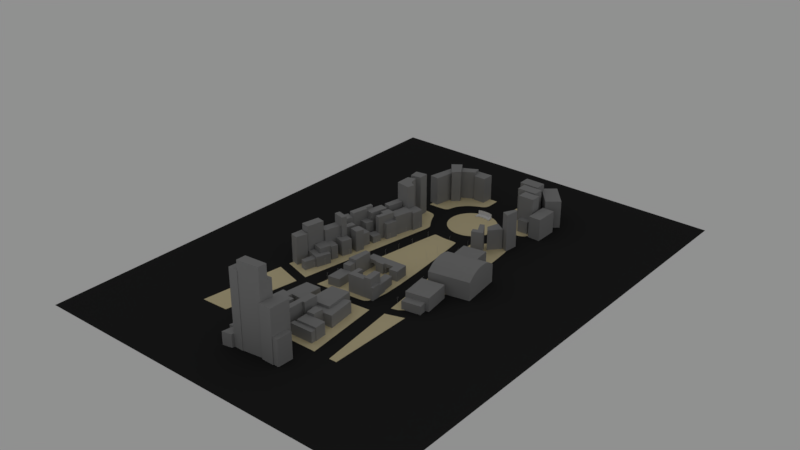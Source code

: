 # Source: level_02.blend  (saved by Blender 2.79.0; exported with 4.5.12 LTS)
import bpy
from mathutils import Matrix  # noqa: F401  (used for matrix-valued properties, if any)

bpy.ops.wm.read_factory_settings(use_empty=True)
scene = bpy.context.scene
scene.name = 'Scene'

# ---- collections
col_collection_1 = bpy.data.collections.new('Collection 1'); scene.collection.children.link(col_collection_1)
col_collection_2 = bpy.data.collections.new('Collection 2'); scene.collection.children.link(col_collection_2)

# ---- materials (node trees are filled in below, after node groups)
mat_material_003 = bpy.data.materials.new('Material.003')
mat_material_003.alpha_threshold = 0.0
mat_material_003.roughness = 0.5
mat_material = bpy.data.materials.new('Material')
mat_material.alpha_threshold = 0.0
mat_material.roughness = 0.5
mat_material.line_color = (0.0, 0.0, 0.0, 1.0)
mat_material_001 = bpy.data.materials.new('Material.001')
mat_material_001.alpha_threshold = 0.0
mat_material_001.roughness = 0.5
mat_material_002 = bpy.data.materials.new('Material.002')
mat_material_002.alpha_threshold = 0.0
mat_material_002.roughness = 0.5

# ---- material node trees
mat_material_003.use_nodes = True; mat_material_003.node_tree.nodes.clear()
_N = mat_material_003.node_tree.nodes; _L = mat_material_003.node_tree.links
n0 = _N.new('ShaderNodeOutputMaterial'); n0.name = 'Material Output'; n0.location = (300, 300)
n1 = _N.new('ShaderNodeBsdfDiffuse'); n1.name = 'Diffuse BSDF'; n1.location = (10, 300)
n1.inputs[0].default_value = (0.3172, 0.3172, 0.3172, 1.0)
_L.new(n1.outputs[0], n0.inputs[0])
n0.is_active_output = True
mat_material.use_nodes = True; mat_material.node_tree.nodes.clear()
_N = mat_material.node_tree.nodes; _L = mat_material.node_tree.links
n0 = _N.new('ShaderNodeOutputMaterial'); n0.name = 'Material Output'; n0.location = (300, 300)
n1 = _N.new('ShaderNodeBsdfDiffuse'); n1.name = 'Diffuse BSDF'; n1.location = (10, 300)
n1.inputs[0].default_value = (0.1141, 0.07836, 0.09218, 1.0)
_L.new(n1.outputs[0], n0.inputs[0])
n0.is_active_output = True
mat_material_001.use_nodes = True; mat_material_001.node_tree.nodes.clear()
_N = mat_material_001.node_tree.nodes; _L = mat_material_001.node_tree.links
n0 = _N.new('ShaderNodeOutputMaterial'); n0.name = 'Material Output'; n0.location = (300, 300)
n1 = _N.new('ShaderNodeBsdfDiffuse'); n1.name = 'Diffuse BSDF'; n1.location = (10, 300)
n1.inputs[0].default_value = (0.02415, 0.02415, 0.02415, 1.0)
_L.new(n1.outputs[0], n0.inputs[0])
n0.is_active_output = True
mat_material_002.use_nodes = True; mat_material_002.node_tree.nodes.clear()
_N = mat_material_002.node_tree.nodes; _L = mat_material_002.node_tree.links
n0 = _N.new('ShaderNodeOutputMaterial'); n0.name = 'Material Output'; n0.location = (300, 300)
n1 = _N.new('ShaderNodeBsdfDiffuse'); n1.name = 'Diffuse BSDF'; n1.location = (10, 300)
n1.inputs[0].default_value = (0.8, 0.6929, 0.4238, 1.0)
_L.new(n1.outputs[0], n0.inputs[0])
n0.is_active_output = True

# ---- world
world_world = bpy.data.worlds.new('World'); scene.world = world_world
world_world.use_nodes = True; world_world.node_tree.nodes.clear()
_N = world_world.node_tree.nodes; _L = world_world.node_tree.links
n0 = _N.new('ShaderNodeOutputWorld'); n0.name = 'World Output'; n0.location = (300, 300)
n1 = _N.new('ShaderNodeBackground'); n1.name = 'Background'; n1.location = (10, 300)
n1.inputs[0].default_value = (0.281, 0.281, 0.281, 1.0)
_L.new(n1.outputs[0], n0.inputs[0])
n0.is_active_output = True
world_world.color = (0.05088, 0.05088, 0.05088)
world_world.use_sun_shadow = False
world_world.sun_shadow_jitter_overblur = 0.0
world_world.cycles.sampling_method = 'MANUAL'

# ---- meshes
me_plane_000 = bpy.data.meshes.new('Plane.000')
me_plane_000.from_pydata([(-4.148, 16.57, -3.043e-09), (10.32, 13.13, 9.128e-10), (17.0, 14.0, 0.0), (10.0, 18.0, 0.0), (-4.148, 15.57, -3.043e-09), (15.96, 24.77, -8.824e-09), (2.342, 15.74, -1.826e-09), (2.342, 17.74, -1.826e-09), (10.32, 13.13, 4.415), (-4.148, 16.57, 4.415), (-12.94, 23.47, 3.043e-10), (-12.94, 16.47, 3.043e-10), (-10.16, 23.49, -4.025e-10), (-9.628, 16.46, -7.453e-10), (-5.126, 16.55, -2.633e-09), (-4.928, 23.74, -2.089e-09), (8.469, 24.4, -6.409e-09), (2.923, 24.13, -4.621e-09), (8.946, 17.96, -2.513e-10), (3.396, 17.78, -1.574e-09), (17.0, 14.0, 4.415), (10.0, 18.0, 4.415), (-4.148, 15.57, 4.415), (15.96, 24.77, 4.415), (2.342, 15.74, 4.415), (2.342, 17.74, 4.415), (-12.94, 23.47, 4.415), (-12.94, 16.47, 4.415), (-10.16, 23.49, 4.415), (-9.628, 16.46, 4.415), (-5.126, 16.55, 4.415), (-4.928, 23.74, 4.415), (8.469, 24.4, 4.415), (2.923, 24.13, 4.415), (8.946, 17.96, 4.415), (3.396, 17.78, 4.415), (10.32, 13.13, 8.925), (-4.148, 16.57, 8.925), (17.0, 14.0, 8.925), (10.0, 18.0, 8.925), (-4.148, 15.57, 8.925), (15.96, 24.77, 8.925), (2.342, 15.74, 8.925), (2.342, 17.74, 8.925), (-12.94, 23.47, 8.925), (-12.94, 16.47, 8.925), (-10.16, 23.49, 8.925), (-9.628, 16.46, 8.925), (-5.126, 16.55, 8.925), (-4.928, 23.74, 8.925), (8.469, 24.4, 8.925), (2.923, 24.13, 8.925), (8.946, 17.96, 8.925), (3.396, 17.78, 8.925), (-5.898, 23.68, 5.718), (-7.543, 23.61, 6.06), (-9.235, 23.55, 5.718), (-8.851, 23.55, 8.925), (-7.543, 23.61, 8.925), (-6.236, 23.68, 8.925), (-8.503, 16.49, 8.925), (-7.377, 16.51, 8.925), (-6.252, 16.53, 8.925), (-8.742, 16.49, 5.815), (-7.378, 16.51, 6.06), (-6.002, 16.53, 5.815), (4.506, 17.82, 5.822), (5.616, 17.85, 6.06), (6.726, 17.89, 6.06), (7.836, 17.93, 5.822), (7.836, 17.93, 8.925), (6.726, 17.89, 8.925), (5.616, 17.85, 8.925), (4.506, 17.82, 8.925), (7.36, 24.35, 8.925), (6.251, 24.29, 8.925), (5.142, 24.24, 8.925), (4.032, 24.18, 8.925), (7.36, 24.35, 5.822), (6.251, 24.29, 6.06), (5.142, 24.24, 6.06), (4.032, 24.18, 5.822)], [], [(11, 13, 29, 27), (0, 4, 22, 9), (18, 3, 21, 34), (19, 35, 25, 7), (14, 0, 9, 30), (2, 5, 23, 20), (16, 18, 34, 32), (6, 7, 25, 24), (16, 32, 23, 5), (14, 30, 31, 15), (12, 10, 26, 28), (17, 33, 35, 19), (4, 6, 24, 22), (1, 2, 20, 8), (17, 15, 31, 33), (10, 11, 27, 26), (3, 1, 8, 21), (12, 28, 29, 13), (57, 46, 47, 60), (22, 24, 42, 40), (34, 21, 39, 52), (21, 8, 36, 39), (26, 27, 45, 44), (9, 22, 40, 37), (35, 53, 43, 25), (27, 29, 47, 45), (70, 52, 50, 74), (8, 20, 38, 36), (30, 9, 37, 48), (32, 50, 41, 23), (56, 28, 46, 57), (20, 23, 41, 38), (69, 34, 52, 70), (24, 25, 43, 42), (33, 31, 49, 51), (28, 26, 44, 46), (60, 47, 29, 63), (63, 29, 28, 56), (74, 50, 32, 78), (78, 32, 34, 69), (37, 40, 42, 43), (51, 49, 37, 43), (53, 51, 43), (37, 49, 48), (39, 36, 38, 41), (39, 41, 50, 52), (46, 44, 45, 47), (30, 65, 54, 31), (65, 64, 55, 54), (64, 63, 56, 55), (48, 62, 65, 30), (62, 61, 64, 65), (61, 60, 63, 64), (31, 54, 59, 49), (54, 55, 58, 59), (55, 56, 57, 58), (49, 59, 62, 48), (59, 58, 61, 62), (58, 57, 60, 61), (33, 81, 66, 35), (81, 80, 67, 66), (80, 79, 68, 67), (79, 78, 69, 68), (51, 77, 81, 33), (77, 76, 80, 81), (76, 75, 79, 80), (75, 74, 78, 79), (35, 66, 73, 53), (66, 67, 72, 73), (67, 68, 71, 72), (68, 69, 70, 71), (53, 73, 77, 51), (73, 72, 76, 77), (72, 71, 75, 76), (71, 70, 74, 75)])
me_plane_000.polygons.foreach_set('use_smooth', [0, 0, 0, 0, 0, 0, 0, 0, 0, 0, 0, 0, 0, 0, 0, 0, 0, 0, 0, 0, 0, 0, 0, 0, 0, 0, 0, 0, 0, 0, 0, 0, 0, 0, 0, 0, 0, 0, 0, 0, 0, 0, 0, 0, 0, 0, 0, 0, 0, 0, 0, 0, 0, 0, 0, 0, 0, 0, 0, 0, 0, 1, 0, 0, 0, 0, 0, 0, 0, 0, 0, 0, 0, 0, 0])
me_plane_000.materials.append(mat_material_003)
me_plane_000.use_remesh_preserve_volume = False
me_plane_000.use_remesh_preserve_attributes = False
me_plane_000.use_mirror_vertex_groups = False
me_plane_000.update()
me_plane_075 = bpy.data.meshes.new('Plane.075')
me_plane_075.from_pydata([(10.17, 22.11, 3.806e-06), (10.29, 25.06, 3.806e-06), (3.427, 21.69, 3.805e-06), (3.3, 24.74, 3.805e-06)], [], [(1, 3, 2, 0)])
me_plane_075.materials.append(mat_material_003)
me_plane_075.use_remesh_preserve_volume = False
me_plane_075.use_remesh_preserve_attributes = False
me_plane_075.use_mirror_vertex_groups = False
me_plane_075.update()
me_plane_073 = bpy.data.meshes.new('Plane.073')
me_plane_073.from_pydata([(18.93, 10.86, 3.703e-06), (9.09, 11.09, 3.707e-06), (10.41, 25.89, 3.79e-06), (19.68, 26.55, 3.792e-06)], [], [(1, 0, 3, 2)])
me_plane_073.materials.append(mat_material_003)
me_plane_073.use_remesh_preserve_volume = False
me_plane_073.use_remesh_preserve_attributes = False
me_plane_073.use_mirror_vertex_groups = False
me_plane_073.update()
me_plane_072 = bpy.data.meshes.new('Plane.072')
me_plane_072.from_pydata([(-8.214, 20.88, 3.801e-06), (-8.32, 25.23, 3.801e-06), (3.285, 25.76, 3.804e-06), (3.432, 21.75, 3.804e-06)], [], [(0, 3, 2, 1)])
me_plane_072.materials.append(mat_material_003)
me_plane_072.use_remesh_preserve_volume = False
me_plane_072.use_remesh_preserve_attributes = False
me_plane_072.use_mirror_vertex_groups = False
me_plane_072.update()
me_plane_071 = bpy.data.meshes.new('Plane.071')
me_plane_071.from_pydata([(-6.985, 17.35, 10.0), (9.924, 18.64, 10.0), (10.09, 22.13, 10.0), (-6.781, 20.98, 10.0), (10.09, 22.13, 3.806e-06), (-6.781, 20.98, 3.801e-06), (5.157, 14.71, 8.733), (4.904, 21.56, 8.733), (1.497, 17.86, 8.733), (1.018, 17.83, 8.733), (-0.9845, 21.16, 8.733), (-0.5361, 17.72, 8.733), (4.716, 21.55, 8.882), (1.26, 21.31, 8.882), (4.702, 21.75, 8.882), (1.246, 21.52, 8.882), (0.9923, 21.3, 8.882), (-0.9845, 21.16, 8.882), (0.9786, 21.5, 8.882), (-0.9982, 21.36, 8.882), (4.716, 21.55, 9.244), (1.26, 21.31, 9.244), (4.702, 21.75, 9.244), (1.246, 21.52, 9.244), (0.9923, 21.3, 9.244), (1.018, 17.83, 9.165), (-0.9845, 21.16, 9.244), (-0.5361, 17.72, 9.165), (0.9786, 21.5, 9.244), (-0.9982, 21.36, 9.244), (5.157, 14.71, 9.339), (4.904, 21.56, 9.339), (1.497, 17.86, 9.339), (-0.9845, 21.16, 9.339), (-0.7473, 17.7, 9.339), (-0.7473, 17.7, 8.733), (-0.5279, 17.6, 8.733), (1.027, 17.71, 8.733), (-0.5279, 17.6, 9.165), (1.027, 17.71, 9.165), (1.505, 17.15, 9.339), (1.505, 17.15, 8.733), (2.099, 17.15, 8.733), (2.106, 14.46, 8.733), (2.099, 17.15, 9.339), (2.106, 14.46, 9.339), (9.46, 12.19, 12.05), (-7.213, 10.13, 12.05), (-6.985, 17.35, 12.05), (9.924, 18.64, 12.05), (9.46, 12.19, 4.467e-06), (-7.213, 10.13, 4.464e-06)], [], [(0, 1, 2, 3), (51, 5, 4, 50), (2, 1, 50, 4), (0, 3, 5, 51), (6, 7, 42, 43), (8, 7, 10), (30, 45, 44, 31), (14, 19, 17, 12), (31, 32, 33), (35, 10, 17), (18, 16, 24, 28), (14, 12, 20, 22), (6, 43, 45, 30), (16, 13, 21, 24), (35, 17, 26, 34), (41, 8, 32, 40), (25, 9, 37, 39), (13, 15, 23, 21), (33, 32, 34), (12, 7, 31, 20), (17, 19, 29, 26), (7, 6, 30, 31), (34, 26, 33), (9, 10, 11), (25, 27, 34, 32), (9, 25, 32, 8), (27, 11, 35, 34), (37, 36, 38, 39), (9, 11, 36, 37), (11, 27, 38, 36), (27, 25, 39, 38), (8, 10, 9), (10, 35, 11), (18, 28, 23, 15), (5, 3, 29, 19), (2, 22, 29, 3), (4, 14, 22, 2), (4, 5, 19, 14), (12, 17, 10, 7), (29, 22, 20, 26), (26, 20, 31, 33), (43, 42, 44, 45), (41, 40, 44, 42), (44, 40, 32, 31), (47, 46, 49, 48), (49, 50, 1), (47, 48, 51), (46, 47, 51, 50), (49, 46, 50), (1, 0, 48, 49), (0, 51, 48), (7, 8, 41, 42)])
me_plane_071.polygons.foreach_set('material_index', [0, 0, 0, 0, 1, 1, 1, 0, 1, 1, 1, 1, 1, 1, 1, 1, 1, 1, 1, 1, 1, 1, 1, 1, 1, 1, 1, 1, 1, 1, 1, 1, 1, 1, 0, 0, 0, 0, 0, 0, 0, 1, 1, 1, 0, 0, 0, 0, 0, 0, 0, 1])
me_plane_071.materials.append(mat_material_003)
me_plane_071.materials.append(mat_material)
me_plane_071.use_remesh_preserve_volume = False
me_plane_071.use_remesh_preserve_attributes = False
me_plane_071.use_mirror_vertex_groups = False
me_plane_071.update()
me_plane_025 = bpy.data.meshes.new('Plane.025')
me_plane_025.from_pydata([(-14.49, 9.868, 3.517e-06), (-7.09, 9.769, 3.296e-06), (-10.13, 26.12, 3.52e-06), (-13.41, 23.17, 3.622e-06), (-11.08, 25.99, 3.558e-06), (-11.96, 25.58, 3.59e-06), (-12.68, 24.93, 3.612e-06), (-13.18, 24.1, 3.624e-06), (-9.576, 26.11, 3.497e-06), (-6.65, 23.02, 3.357e-06), (-8.646, 25.94, 3.457e-06), (-7.817, 25.49, 3.42e-06), (-7.169, 24.81, 3.389e-06), (-6.767, 23.96, 3.367e-06)], [], [(0, 1, 9, 13, 12, 11, 10, 8, 2, 4, 5, 6, 7, 3)])
me_plane_025.materials.append(mat_material_003)
me_plane_025.use_remesh_preserve_volume = False
me_plane_025.use_remesh_preserve_attributes = False
me_plane_025.use_mirror_vertex_groups = False
me_plane_025.update()
me_plane_024 = bpy.data.meshes.new('Plane.024')
me_plane_024.from_pydata([(-21.97, 6.442, 3.33e-06), (-20.56, 15.11, 3.44e-06), (-16.77, 15.66, 3.431e-06), (-14.5, 7.815, 3.313e-06), (-15.61, 24.26, 3.481e-06), (-13.1, 24.34, 3.46e-06)], [], [(0, 3, 2, 1), (2, 3, 5, 4)])
me_plane_024.materials.append(mat_material_003)
me_plane_024.use_remesh_preserve_volume = False
me_plane_024.use_remesh_preserve_attributes = False
me_plane_024.use_mirror_vertex_groups = False
me_plane_024.update()
me_plane_023 = bpy.data.meshes.new('Plane.023')
me_plane_023.from_pydata([(-24.19, 15.14, 3.3e-06), (-16.79, 15.78, 3.081e-06), (-22.62, 25.46, 3.426e-06), (-15.55, 25.33, 3.193e-06)], [], [(0, 1, 3, 2)])
me_plane_023.materials.append(mat_material_003)
me_plane_023.use_remesh_preserve_volume = False
me_plane_023.use_remesh_preserve_attributes = False
me_plane_023.use_mirror_vertex_groups = False
me_plane_023.update()
me_plane_012 = bpy.data.meshes.new('Plane.012')
me_plane_012.from_pydata([(23.15, 11.31, 3.698e-06), (18.84, 11.41, 3.7e-06), (19.42, 23.57, 3.783e-06), (23.42, 23.49, 3.784e-06)], [], [(1, 0, 3, 2)])
me_plane_012.materials.append(mat_material_003)
me_plane_012.use_remesh_preserve_volume = False
me_plane_012.use_remesh_preserve_attributes = False
me_plane_012.use_mirror_vertex_groups = False
me_plane_012.update()
me_plane_070 = bpy.data.meshes.new('Plane.070')
me_plane_070.from_pydata([(13.45, -16.4, 9.468e-06), (18.66, -15.94, 9.605e-06), (12.79, -4.953, 9.411e-06), (17.42, -4.346, 9.575e-06)], [], [(0, 1, 3, 2)])
me_plane_070.materials.append(mat_material_003)
me_plane_070.use_remesh_preserve_volume = False
me_plane_070.use_remesh_preserve_attributes = False
me_plane_070.use_mirror_vertex_groups = False
me_plane_070.update()
me_plane_069 = bpy.data.meshes.new('Plane.069')
me_plane_069.from_pydata([(12.15, -2.49, 9.43e-06), (20.18, -8.997, 9.57e-06), (19.25, -1.636, 9.526e-06), (12.55, -5.003, 9.443e-06), (17.93, -9.275, 9.543e-06), (17.56, -4.278, 9.514e-06)], [], [(4, 1, 2, 5), (3, 5, 2, 0)])
me_plane_069.materials.append(mat_material_003)
me_plane_069.use_remesh_preserve_volume = False
me_plane_069.use_remesh_preserve_attributes = False
me_plane_069.use_mirror_vertex_groups = False
me_plane_069.update()
me_plane_068 = bpy.data.meshes.new('Plane.068')
me_plane_068.from_pydata([(11.17, 7.559, 9.459e-06), (18.36, -1.657, 9.628e-06), (12.62, -2.415, 9.492e-06), (16.88, 8.364, 9.591e-06)], [], [(2, 1, 3, 0)])
me_plane_068.materials.append(mat_material_003)
me_plane_068.use_remesh_preserve_volume = False
me_plane_068.use_remesh_preserve_attributes = False
me_plane_068.use_mirror_vertex_groups = False
me_plane_068.update()
me_plane_067 = bpy.data.meshes.new('Plane.067')
me_plane_067.from_pydata([(0.03581, -17.33, 6.958e-06), (13.55, -16.46, 8.372e-06), (0.1007, -7.021, 7.048e-06), (3.653, -6.652, 7.357e-06), (13.18, -11.71, 8.272e-06), (3.758, -12.47, 7.357e-06)], [], [(0, 5, 3, 2), (0, 1, 4, 5)])
me_plane_067.materials.append(mat_material_003)
me_plane_067.use_remesh_preserve_volume = False
me_plane_067.use_remesh_preserve_attributes = False
me_plane_067.use_mirror_vertex_groups = False
me_plane_067.update()
me_plane_066 = bpy.data.meshes.new('Plane.066')
me_plane_066.from_pydata([(-17.64, -19.17, 2.922e-06), (-8.414, -17.68, 3.359e-06), (-17.88, -5.591, 2.95e-06), (-9.041, -4.382, 3.187e-06)], [], [(0, 1, 3, 2)])
me_plane_066.materials.append(mat_material_003)
me_plane_066.use_remesh_preserve_volume = False
me_plane_066.use_remesh_preserve_attributes = False
me_plane_066.use_mirror_vertex_groups = False
me_plane_066.update()
me_plane_065 = bpy.data.meshes.new('Plane.065')
me_plane_065.from_pydata([(-15.8, -5.276, 3.379e-06), (-10.35, -4.61, 2.952e-06), (-16.14, 0.6404, 3.363e-06), (-10.37, 1.134, 2.899e-06)], [], [(0, 1, 3, 2)])
me_plane_065.materials.append(mat_material_003)
me_plane_065.use_remesh_preserve_volume = False
me_plane_065.use_remesh_preserve_attributes = False
me_plane_065.use_mirror_vertex_groups = False
me_plane_065.update()
me_plane_063 = bpy.data.meshes.new('Plane.063')
me_plane_063.from_pydata([(-16.1, 0.8525, 3.325e-06), (-10.05, 1.315, 3.038e-06), (-14.08, 16.41, 3.498e-06), (-10.02, 16.54, 3.033e-06)], [], [(0, 1, 3, 2)])
me_plane_063.materials.append(mat_material_003)
me_plane_063.use_remesh_preserve_volume = False
me_plane_063.use_remesh_preserve_attributes = False
me_plane_063.use_mirror_vertex_groups = False
me_plane_063.update()
me_plane_062 = bpy.data.meshes.new('Plane.062')
me_plane_062.from_pydata([(18.8, -16.44, 9.286e-06), (20.93, -16.25, 9.384e-06), (17.99, -9.341, 9.209e-06), (20.58, -9.005, 9.376e-06)], [], [(0, 1, 3, 2)])
me_plane_062.materials.append(mat_material_003)
me_plane_062.use_remesh_preserve_volume = False
me_plane_062.use_remesh_preserve_attributes = False
me_plane_062.use_mirror_vertex_groups = False
me_plane_062.update()
me_plane_061 = bpy.data.meshes.new('Plane.061')
me_plane_061.from_pydata([(-17.86, -46.32, 3.377e-06), (-11.38, -48.19, 2.952e-06), (-16.64, -36.95, 3.622e-06), (-9.025, -39.14, 3.183e-06)], [], [(0, 1, 3, 2)])
me_plane_061.materials.append(mat_material_003)
me_plane_061.use_remesh_preserve_volume = False
me_plane_061.use_remesh_preserve_attributes = False
me_plane_061.use_mirror_vertex_groups = False
me_plane_061.update()
me_plane_060 = bpy.data.meshes.new('Plane.060')
me_plane_060.from_pydata([(-9.609, -38.27, 2.912e-06), (-16.18, -36.85, 3.325e-06), (-13.46, -23.22, 3.548e-06), (-6.9, -24.61, 3.102e-06)], [], [(1, 0, 3, 2)])
me_plane_060.materials.append(mat_material_003)
me_plane_060.use_remesh_preserve_volume = False
me_plane_060.use_remesh_preserve_attributes = False
me_plane_060.use_mirror_vertex_groups = False
me_plane_060.update()
me_plane_059 = bpy.data.meshes.new('Plane.059')
me_plane_059.from_pydata([(-9.358, -38.26, 3.345e-06), (1.902, -41.72, 3.011e-06), (-8.142, -33.76, 3.578e-06), (-0.3543, -35.91, 3.352e-06), (5.32, -30.86, 3.276e-06), (1.771, -29.93, 3.411e-06)], [], [(0, 1, 3, 2), (3, 1, 4, 5)])
me_plane_059.materials.append(mat_material_003)
me_plane_059.use_remesh_preserve_volume = False
me_plane_059.use_remesh_preserve_attributes = False
me_plane_059.use_mirror_vertex_groups = False
me_plane_059.update()
me_plane_058 = bpy.data.meshes.new('Plane.058')
me_plane_058.from_pydata([(-8.206, -33.3, 3.377e-06), (-0.2229, -35.53, 2.952e-06), (-6.548, -24.01, 3.622e-06), (1.955, -26.65, 3.183e-06)], [], [(0, 1, 3, 2)])
me_plane_058.materials.append(mat_material_003)
me_plane_058.use_remesh_preserve_volume = False
me_plane_058.use_remesh_preserve_attributes = False
me_plane_058.use_mirror_vertex_groups = False
me_plane_058.update()
me_plane_057 = bpy.data.meshes.new('Plane.057')
me_plane_057.from_pydata([(-5.816, -24.98, 3.443e-06), (2.611, -27.11, 3.031e-06), (-4.246, -19.24, 3.686e-06), (3.992, -21.78, 3.24e-06)], [], [(0, 1, 3, 2)])
me_plane_057.materials.append(mat_material_003)
me_plane_057.use_remesh_preserve_volume = False
me_plane_057.use_remesh_preserve_attributes = False
me_plane_057.use_mirror_vertex_groups = False
me_plane_057.update()
me_plane_056 = bpy.data.meshes.new('Plane.056')
me_plane_056.from_pydata([(-11.93, -23.21, 3.443e-06), (-5.359, -24.63, 3.031e-06), (-8.496, -10.2, 3.686e-06), (-1.941, -11.6, 3.24e-06)], [], [(0, 1, 3, 2)])
me_plane_056.materials.append(mat_material_003)
me_plane_056.use_remesh_preserve_volume = False
me_plane_056.use_remesh_preserve_attributes = False
me_plane_056.use_mirror_vertex_groups = False
me_plane_056.update()
me_plane_055 = bpy.data.meshes.new('Plane.055')
me_plane_055.from_pydata([(-3.867, -15.77, 3.443e-06), (4.647, -18.17, 3.031e-06), (-3.095, -12.33, 3.686e-06), (7.18, -10.53, 3.24e-06), (-0.1667, -12.8, 3.519e-06), (1.073, -8.728, 3.519e-06)], [], [(0, 1, 4, 2), (4, 1, 3, 5)])
me_plane_055.materials.append(mat_material_003)
me_plane_055.use_remesh_preserve_volume = False
me_plane_055.use_remesh_preserve_attributes = False
me_plane_055.use_mirror_vertex_groups = False
me_plane_055.update()
me_plane_054 = bpy.data.meshes.new('Plane.054')
me_plane_054.from_pydata([(-9.181, -10.1, 3.443e-06), (-0.1343, -12.59, 3.031e-06), (-8.142, -6.041, 3.686e-06), (0.8928, -8.497, 3.24e-06)], [], [(0, 1, 3, 2)])
me_plane_054.materials.append(mat_material_003)
me_plane_054.use_remesh_preserve_volume = False
me_plane_054.use_remesh_preserve_attributes = False
me_plane_054.use_mirror_vertex_groups = False
me_plane_054.update()
me_plane_053 = bpy.data.meshes.new('Plane.053')
me_plane_053.from_pydata([(1.446, -4.791, 3.377e-06), (8.19, -6.658, 2.957e-06), (3.015, 1.751, 3.589e-06), (9.748, -0.08415, 3.135e-06)], [], [(0, 1, 3, 2)])
me_plane_053.materials.append(mat_material_003)
me_plane_053.use_remesh_preserve_volume = False
me_plane_053.use_remesh_preserve_attributes = False
me_plane_053.use_mirror_vertex_groups = False
me_plane_053.update()
me_plane_052 = bpy.data.meshes.new('Plane.052')
me_plane_052.from_pydata([(-8.118, -5.765, 3.389e-06), (-3.853, -6.924, 2.96e-06), (-5.397, 4.054, 3.56e-06), (-1.144, 2.927, 3.097e-06)], [], [(0, 1, 3, 2)])
me_plane_052.materials.append(mat_material_003)
me_plane_052.use_remesh_preserve_volume = False
me_plane_052.use_remesh_preserve_attributes = False
me_plane_052.use_mirror_vertex_groups = False
me_plane_052.update()
me_plane_051 = bpy.data.meshes.new('Plane.051')
me_plane_051.from_pydata([(2.31, 34.63, 3.31e-06), (-4.423, 35.93, 3.687e-06), (-0.9313, 20.79, 3.194e-06), (-7.41, 21.86, 3.55e-06), (4.157, 50.66, 3.455e-06), (-1.465, 52.13, 3.837e-06), (1.84, 38.15, 3.35e-06), (-3.714, 39.35, 3.708e-06)], [], [(3, 2, 0, 1), (7, 6, 4, 5)])
me_plane_051.materials.append(mat_material_003)
me_plane_051.use_remesh_preserve_volume = False
me_plane_051.use_remesh_preserve_attributes = False
me_plane_051.use_mirror_vertex_groups = False
me_plane_051.update()
me_plane_050 = bpy.data.meshes.new('Plane.050')
me_plane_050.from_pydata([(-10.32, 2.463, 2.941e-06), (-16.88, 4.684, 3.309e-06), (-14.96, 10.34, 3.408e-06), (-8.051, 8.24, 3.028e-06)], [], [(1, 0, 3, 2)])
me_plane_050.materials.append(mat_material_003)
me_plane_050.use_remesh_preserve_volume = False
me_plane_050.use_remesh_preserve_attributes = False
me_plane_050.use_mirror_vertex_groups = False
me_plane_050.update()
me_plane_049 = bpy.data.meshes.new('Plane.049')
me_plane_049.from_pydata([(-12.46, 9.731, 3.41e-06), (-8.015, 8.396, 2.997e-06), (-5.394, 21.43, 3.096e-06), (-7.565, 21.73, 3.318e-06), (-8.851, 28.94, 3.564e-06), (-6.148, 28.11, 3.357e-06)], [], [(1, 2, 3), (0, 1, 3, 4), (4, 3, 5)])
me_plane_049.materials.append(mat_material_003)
me_plane_049.use_remesh_preserve_volume = False
me_plane_049.use_remesh_preserve_attributes = False
me_plane_049.use_mirror_vertex_groups = False
me_plane_049.update()
me_plane_048 = bpy.data.meshes.new('Plane.048')
me_plane_048.from_pydata([(-5.461, 4.507, 3.605e-06), (6.153, 1.223, 3.391e-06), (-3.449, 11.23, 3.714e-06), (7.534, 8.771, 3.456e-06)], [], [(0, 1, 3, 2)])
me_plane_048.materials.append(mat_material_003)
me_plane_048.use_remesh_preserve_volume = False
me_plane_048.use_remesh_preserve_attributes = False
me_plane_048.use_mirror_vertex_groups = False
me_plane_048.update()
me_plane_047 = bpy.data.meshes.new('Plane.047')
me_plane_047.from_pydata([(1.446, 12.92, 3.796e-06), (8.986, 11.14, 3.469e-06), (3.458, 19.64, 3.906e-06), (10.19, 18.16, 3.529e-06)], [], [(0, 1, 3, 2)])
me_plane_047.materials.append(mat_material_003)
me_plane_047.use_remesh_preserve_volume = False
me_plane_047.use_remesh_preserve_attributes = False
me_plane_047.use_mirror_vertex_groups = False
me_plane_047.update()
me_plane_046 = bpy.data.meshes.new('Plane.046')
me_plane_046.from_pydata([(-6.613, 14.87, 3.573e-06), (-0.1343, 13.8, 3.216e-06), (-5.22, 21.32, 3.665e-06), (1.513, 20.02, 3.288e-06)], [], [(0, 1, 3, 2)])
me_plane_046.materials.append(mat_material_003)
me_plane_046.use_remesh_preserve_volume = False
me_plane_046.use_remesh_preserve_attributes = False
me_plane_046.use_mirror_vertex_groups = False
me_plane_046.update()
me_plane_045 = bpy.data.meshes.new('Plane.045')
me_plane_045.from_pydata([(8.973, 23.28, 4.005e-06), (12.53, 22.39, 3.568e-06), (11.05, 32.39, 4.12e-06), (14.86, 31.26, 3.662e-06)], [], [(0, 1, 3, 2)])
me_plane_045.materials.append(mat_material_003)
me_plane_045.use_remesh_preserve_volume = False
me_plane_045.use_remesh_preserve_attributes = False
me_plane_045.use_mirror_vertex_groups = False
me_plane_045.update()
me_plane_044 = bpy.data.meshes.new('Plane.044')
me_plane_044.from_pydata([(7.835, 18.67, 3.437e-06), (4.382, 34.19, 3.93e-06), (11.08, 32.5, 3.554e-06), (2.679, 27.17, 3.862e-06), (9.456, 25.59, 3.496e-06), (4.405, 19.41, 3.616e-06), (7.729, 33.35, 3.742e-06), (6.067, 26.38, 3.679e-06)], [], [(7, 4, 2, 6), (5, 0, 4, 7), (3, 7, 6, 1)])
me_plane_044.materials.append(mat_material_003)
me_plane_044.use_remesh_preserve_volume = False
me_plane_044.use_remesh_preserve_attributes = False
me_plane_044.use_mirror_vertex_groups = False
me_plane_044.update()
me_plane_043 = bpy.data.meshes.new('Plane.043')
me_plane_043.from_pydata([(4.924, 33.97, 3.295e-06), (13.18, 31.93, 3.086e-06), (7.556, 49.99, 3.422e-06), (16.77, 47.0, 3.213e-06)], [], [(0, 1, 3, 2)])
me_plane_043.materials.append(mat_material_003)
me_plane_043.use_remesh_preserve_volume = False
me_plane_043.use_remesh_preserve_attributes = False
me_plane_043.use_mirror_vertex_groups = False
me_plane_043.update()
me_plane_042 = bpy.data.meshes.new('Plane.042')
me_plane_042.from_pydata([(-6.258, -48.98, 3.377e-06), (-1.551, -50.31, 2.952e-06), (-4.334, -39.96, 3.622e-06), (0.8042, -41.26, 3.183e-06)], [], [(0, 1, 3, 2)])
me_plane_042.materials.append(mat_material_003)
me_plane_042.use_remesh_preserve_volume = False
me_plane_042.use_remesh_preserve_attributes = False
me_plane_042.use_mirror_vertex_groups = False
me_plane_042.update()
me_plane_041 = bpy.data.meshes.new('Plane.041')
me_plane_041.from_pydata([(-1.123, -13.14, 3.295e-06), (-0.9577, 4.172, 3.327e-06), (3.281, 4.468, 3.327e-06), (3.154, -12.97, 3.295e-06)], [], [(3, 2, 1, 0)])
me_plane_041.materials.append(mat_material_003)
me_plane_041.use_remesh_preserve_volume = False
me_plane_041.use_remesh_preserve_attributes = False
me_plane_041.use_mirror_vertex_groups = False
me_plane_041.update()
me_plane_040 = bpy.data.meshes.new('Plane.040')
me_plane_040.from_pydata([(-0.6085, -18.17, 3.295e-06), (0.3043, 4.172, 3.327e-06), (6.061, 4.672, 3.327e-06), (-0.1521, -6.999, 3.311e-06), (5.895, -6.765, 3.311e-06), (3.852, -18.05, 3.295e-06), (3.182, 4.422, 3.327e-06), (4.095, -6.814, 3.311e-06)], [], [(7, 6, 1, 3), (5, 7, 3, 0), (4, 2, 6, 7)])
me_plane_040.materials.append(mat_material_003)
me_plane_040.use_remesh_preserve_volume = False
me_plane_040.use_remesh_preserve_attributes = False
me_plane_040.use_mirror_vertex_groups = False
me_plane_040.update()
me_plane_039 = bpy.data.meshes.new('Plane.039')
me_plane_039.from_pydata([(-17.81, -25.71, 3.295e-06), (-17.64, -13.84, 3.327e-06), (-0.6009, -13.21, 3.327e-06), (-0.32, -25.27, 3.295e-06), (-0.5073, -18.02, 3.317e-06), (-0.5496, -21.82, 3.306e-06), (-2.938, -21.81, 3.306e-06), (-3.011, -18.11, 3.317e-06)], [], [(6, 7, 1, 0), (3, 5, 6, 0), (4, 2, 1, 7)])
me_plane_039.materials.append(mat_material_003)
me_plane_039.use_remesh_preserve_volume = False
me_plane_039.use_remesh_preserve_attributes = False
me_plane_039.use_mirror_vertex_groups = False
me_plane_039.update()
me_plane_038 = bpy.data.meshes.new('Plane.038')
me_plane_038.from_pydata([(-17.6, -13.96, 3.295e-06), (-17.44, -2.081, 3.327e-06), (-9.234, -1.786, 3.327e-06), (-9.361, -13.78, 3.295e-06)], [], [(3, 2, 1, 0)])
me_plane_038.materials.append(mat_material_003)
me_plane_038.use_remesh_preserve_volume = False
me_plane_038.use_remesh_preserve_attributes = False
me_plane_038.use_mirror_vertex_groups = False
me_plane_038.update()
me_plane_037 = bpy.data.meshes.new('Plane.037')
me_plane_037.from_pydata([(9.345, -0.6537, 3.327e-06), (9.792, -8.789, 3.295e-06), (15.78, -0.1543, 3.327e-06), (15.72, -8.481, 3.295e-06)], [], [(3, 2, 0, 1)])
me_plane_037.materials.append(mat_material_003)
me_plane_037.use_remesh_preserve_volume = False
me_plane_037.use_remesh_preserve_attributes = False
me_plane_037.use_mirror_vertex_groups = False
me_plane_037.update()
me_plane_036 = bpy.data.meshes.new('Plane.036')
me_plane_036.from_pydata([(25.18, -17.12, 3.327e-06), (25.42, -21.18, 3.295e-06), (7.169, -17.85, 3.327e-06), (7.316, -21.6, 3.295e-06)], [], [(1, 0, 2, 3)])
me_plane_036.materials.append(mat_material_003)
me_plane_036.use_remesh_preserve_volume = False
me_plane_036.use_remesh_preserve_attributes = False
me_plane_036.use_mirror_vertex_groups = False
me_plane_036.update()
me_plane_035 = bpy.data.meshes.new('Plane.035')
me_plane_035.from_pydata([(9.022, -8.81, 3.327e-06), (9.299, -17.69, 3.295e-06), (25.0, -8.181, 3.327e-06), (25.63, -17.14, 3.295e-06)], [], [(3, 2, 0, 1)])
me_plane_035.materials.append(mat_material_003)
me_plane_035.use_remesh_preserve_volume = False
me_plane_035.use_remesh_preserve_attributes = False
me_plane_035.use_mirror_vertex_groups = False
me_plane_035.update()
me_plane_034 = bpy.data.meshes.new('Plane.034')
me_plane_034.from_pydata([(-2.92, -21.84, 3.295e-06), (-2.89, -18.12, 3.327e-06), (4.293, -17.96, 3.327e-06), (4.438, -21.67, 3.295e-06)], [], [(3, 2, 1, 0)])
me_plane_034.materials.append(mat_material_003)
me_plane_034.use_remesh_preserve_volume = False
me_plane_034.use_remesh_preserve_attributes = False
me_plane_034.use_mirror_vertex_groups = False
me_plane_034.update()
me_plane_033 = bpy.data.meshes.new('Plane.033')
me_plane_033.from_pydata([(22.87, 0.3838, 3.086e-06), (14.31, 21.4, 3.422e-06), (19.96, 22.27, 3.213e-06), (15.83, 5.21, 3.327e-06), (6.072, -0.9325, 3.295e-06), (5.968, 4.505, 3.327e-06)], [], [(3, 0, 2, 1), (0, 3, 5, 4)])
me_plane_033.materials.append(mat_material_003)
me_plane_033.use_remesh_preserve_volume = False
me_plane_033.use_remesh_preserve_attributes = False
me_plane_033.use_mirror_vertex_groups = False
me_plane_033.update()
me_plane_032 = bpy.data.meshes.new('Plane.032')
me_plane_032.from_pydata([(-1.037, 4.001, 3.295e-06), (16.05, 5.435, 3.086e-06), (-0.7233, 25.98, 3.422e-06), (13.85, 27.8, 3.213e-06)], [], [(0, 1, 3, 2)])
me_plane_032.materials.append(mat_material_003)
me_plane_032.use_remesh_preserve_volume = False
me_plane_032.use_remesh_preserve_attributes = False
me_plane_032.use_mirror_vertex_groups = False
me_plane_032.update()
me_plane_031 = bpy.data.meshes.new('Plane.031')
me_plane_031.from_pydata([(-25.91, 4.983, 3.295e-06), (-17.25, 4.82, 3.086e-06), (-28.62, -24.67, 3.295e-06), (-17.75, -25.44, 3.295e-06)], [], [(1, 0, 2, 3)])
me_plane_031.materials.append(mat_material_003)
me_plane_031.use_remesh_preserve_volume = False
me_plane_031.use_remesh_preserve_attributes = False
me_plane_031.use_mirror_vertex_groups = False
me_plane_031.update()
me_plane_030 = bpy.data.meshes.new('Plane.030')
me_plane_030.from_pydata([(-25.0, 7.055, 3.295e-06), (-11.55, 6.374, 3.086e-06), (-22.95, 24.66, 3.422e-06), (-10.77, 25.22, 3.213e-06)], [], [(0, 1, 3, 2)])
me_plane_030.materials.append(mat_material_003)
me_plane_030.use_remesh_preserve_volume = False
me_plane_030.use_remesh_preserve_attributes = False
me_plane_030.use_mirror_vertex_groups = False
me_plane_030.update()
me_plane_029 = bpy.data.meshes.new('Plane.029')
me_plane_029.from_pydata([(-17.53, -13.75, 3.295e-06), (-17.37, 1.521, 3.327e-06), (0.8266, 2.225, 3.327e-06), (0.6996, -13.17, 3.295e-06)], [], [(3, 2, 1, 0)])
me_plane_029.materials.append(mat_material_003)
me_plane_029.use_remesh_preserve_volume = False
me_plane_029.use_remesh_preserve_attributes = False
me_plane_029.use_mirror_vertex_groups = False
me_plane_029.update()
me_plane_028 = bpy.data.meshes.new('Plane.028')
me_plane_028.from_pydata([(37.36, -130.1, 3.295e-06), (51.97, -127.8, 3.086e-06), (36.47, -123.4, 3.422e-06), (51.08, -121.1, 3.213e-06)], [], [(0, 1, 3, 2)])
me_plane_028.materials.append(mat_material_003)
me_plane_028.use_remesh_preserve_volume = False
me_plane_028.use_remesh_preserve_attributes = False
me_plane_028.use_mirror_vertex_groups = False
me_plane_028.update()
me_plane_027 = bpy.data.meshes.new('Plane.027')
me_plane_027.from_pydata([(34.63, -98.23, 10.0), (66.08, -92.73, 10.0), (30.91, -66.92, 10.0), (62.36, -61.42, 10.0), (34.63, -98.23, 3.721e-06), (66.08, -92.73, 3.708e-06), (30.91, -66.92, 3.407e-06), (62.36, -61.42, 3.394e-06), (31.53, -72.14, 12.49), (32.15, -77.36, 13.82), (32.77, -82.58, 14.17), (33.39, -87.79, 13.82), (34.01, -93.01, 12.49), (65.46, -87.51, 12.49), (64.84, -82.29, 13.82), (64.22, -77.07, 14.17), (63.6, -71.86, 13.82), (62.98, -66.64, 12.49), (31.53, -72.14, 3.459e-06), (32.15, -77.36, 3.512e-06), (32.77, -82.58, 3.564e-06), (33.39, -87.79, 3.616e-06), (34.01, -93.01, 3.668e-06), (65.46, -87.51, 3.656e-06), (64.84, -82.29, 3.603e-06), (64.22, -77.07, 3.551e-06), (63.6, -71.86, 3.499e-06), (62.98, -66.64, 3.447e-06)], [], [(8, 17, 3, 2), (18, 6, 7, 27), (8, 2, 6, 18), (1, 0, 4, 5), (13, 1, 5, 23), (2, 3, 7, 6), (3, 17, 27, 7), (17, 16, 26, 27), (16, 15, 25, 26), (15, 14, 24, 25), (14, 13, 23, 24), (0, 12, 22, 4), (12, 11, 21, 22), (11, 10, 20, 21), (10, 9, 19, 20), (9, 8, 18, 19), (4, 22, 23, 5), (22, 21, 24, 23), (21, 20, 25, 24), (20, 19, 26, 25), (19, 18, 27, 26), (0, 1, 13, 12), (12, 13, 14, 11), (11, 14, 15, 10), (10, 15, 16, 9), (9, 16, 17, 8)])
me_plane_027.materials.append(mat_material_003)
me_plane_027.use_remesh_preserve_volume = False
me_plane_027.use_remesh_preserve_attributes = False
me_plane_027.use_mirror_vertex_groups = False
me_plane_027.update()
me_plane_026 = bpy.data.meshes.new('Plane.026')
me_plane_026.from_pydata([(29.3, -67.31, 2.543e-06), (47.21, -64.5, 2.314e-06), (26.8, -46.97, 2.352e-06), (44.71, -44.16, 2.123e-06), (35.81, -123.9, 3.626e-06), (53.73, -121.1, 3.397e-06), (32.85, -103.1, 3.4e-06), (50.76, -100.3, 3.171e-06)], [], [(0, 1, 3, 2), (4, 5, 7, 6)])
me_plane_026.materials.append(mat_material_003)
me_plane_026.use_remesh_preserve_volume = False
me_plane_026.use_remesh_preserve_attributes = False
me_plane_026.use_mirror_vertex_groups = False
me_plane_026.update()
me_plane_022 = bpy.data.meshes.new('Plane.022')
me_plane_022.from_pydata([(29.32, -33.9, -1.098e-08), (25.85, -35.17, -9.825e-09), (27.2, -39.14, -9.149e-09), (35.4, -35.89, 1.686e-08), (25.25, -25.77, -1.301e-08), (28.54, -24.36, -1.292e-07)], [], [(0, 1, 2, 3), (0, 3, 5, 4)])
me_plane_022.materials.append(mat_material_003)
me_plane_022.use_remesh_preserve_volume = False
me_plane_022.use_remesh_preserve_attributes = False
me_plane_022.use_mirror_vertex_groups = False
me_plane_022.update()
me_plane_021 = bpy.data.meshes.new('Plane.021')
me_plane_021.from_pydata([(29.12, -33.76, -1.129e-08), (24.42, -35.54, -1.129e-08), (25.05, -25.36, -1.58e-07), (21.41, -27.2, 2.088e-07)], [], [(1, 0, 2, 3)])
me_plane_021.materials.append(mat_material_003)
me_plane_021.use_remesh_preserve_volume = False
me_plane_021.use_remesh_preserve_attributes = False
me_plane_021.use_mirror_vertex_groups = False
me_plane_021.update()
me_plane_020 = bpy.data.meshes.new('Plane.020')
me_plane_020.from_pydata([(40.13, -17.67, -5.965e-09), (32.69, -26.53, -8.062e-09), (32.1, -12.44, -7.177e-09), (29.15, -21.59, -7.037e-09)], [], [(1, 0, 2, 3)])
me_plane_020.materials.append(mat_material_003)
me_plane_020.use_remesh_preserve_volume = False
me_plane_020.use_remesh_preserve_attributes = False
me_plane_020.use_mirror_vertex_groups = False
me_plane_020.update()
me_plane_019 = bpy.data.meshes.new('Plane.019')
me_plane_019.from_pydata([(43.58, -6.567, -4.8e-09), (38.46, -16.53, -4.241e-09), (38.75, -3.23, -4.8e-09), (32.5, -12.54, -4.8e-09)], [], [(1, 0, 2, 3)])
me_plane_019.materials.append(mat_material_003)
me_plane_019.use_remesh_preserve_volume = False
me_plane_019.use_remesh_preserve_attributes = False
me_plane_019.use_mirror_vertex_groups = False
me_plane_019.update()
me_plane_018 = bpy.data.meshes.new('Plane.018')
me_plane_018.from_pydata([(41.02, 17.74, 0.0), (41.02, 13.09, 0.0), (32.53, 17.74, 0.0), (32.53, 13.09, 0.0)], [], [(1, 0, 2, 3)])
me_plane_018.materials.append(mat_material_003)
me_plane_018.use_remesh_preserve_volume = False
me_plane_018.use_remesh_preserve_attributes = False
me_plane_018.use_mirror_vertex_groups = False
me_plane_018.update()
me_plane_017 = bpy.data.meshes.new('Plane.017')
me_plane_017.from_pydata([(53.82, 28.96, 0.0), (53.97, 10.17, 0.0), (43.98, 29.01, 0.0), (44.13, 10.22, 0.0)], [], [(1, 0, 2, 3)])
me_plane_017.materials.append(mat_material_003)
me_plane_017.use_remesh_preserve_volume = False
me_plane_017.use_remesh_preserve_attributes = False
me_plane_017.use_mirror_vertex_groups = False
me_plane_017.update()
me_plane_016 = bpy.data.meshes.new('Plane.016')
me_plane_016.from_pydata([(39.04, 56.18, 0.0), (54.01, 38.67, 0.0), (29.76, 48.46, 0.0), (44.73, 30.95, 0.0)], [], [(1, 0, 2, 3)])
me_plane_016.materials.append(mat_material_003)
me_plane_016.use_remesh_preserve_volume = False
me_plane_016.use_remesh_preserve_attributes = False
me_plane_016.use_mirror_vertex_groups = False
me_plane_016.update()
me_plane_015 = bpy.data.meshes.new('Plane.015')
me_plane_015.from_pydata([(29.61, 26.01, 0.0), (42.1, 25.9, 0.0), (29.5, 17.84, 0.0), (41.98, 17.73, 0.0)], [], [(1, 0, 2, 3)])
me_plane_015.materials.append(mat_material_003)
me_plane_015.use_remesh_preserve_volume = False
me_plane_015.use_remesh_preserve_attributes = False
me_plane_015.use_mirror_vertex_groups = False
me_plane_015.update()
me_plane_014 = bpy.data.meshes.new('Plane.014')
me_plane_014.from_pydata([(21.93, 36.12, 0.0), (37.53, 36.12, 0.0), (21.82, 27.95, 0.0), (37.42, 27.95, 0.0)], [], [(1, 0, 2, 3)])
me_plane_014.materials.append(mat_material_003)
me_plane_014.use_remesh_preserve_volume = False
me_plane_014.use_remesh_preserve_attributes = False
me_plane_014.use_mirror_vertex_groups = False
me_plane_014.update()
me_plane_013 = bpy.data.meshes.new('Plane.013')
me_plane_013.from_pydata([(17.16, 37.92, 0.0), (32.76, 37.92, 0.0), (17.16, 46.81, 0.0), (32.76, 46.81, 0.0)], [], [(0, 1, 3, 2)])
me_plane_013.materials.append(mat_material_003)
me_plane_013.use_remesh_preserve_volume = False
me_plane_013.use_remesh_preserve_attributes = False
me_plane_013.use_mirror_vertex_groups = False
me_plane_013.update()
me_plane_011 = bpy.data.meshes.new('Plane.011')
me_plane_011.from_pydata([(-35.11, -25.47, 0.01271), (-36.72, -33.55, 0.01284), (-27.27, -27.61, 0.01271), (-28.61, -36.79, 0.01284)], [], [(0, 1, 3, 2)])
me_plane_011.materials.append(mat_material_003)
me_plane_011.use_remesh_preserve_volume = False
me_plane_011.use_remesh_preserve_attributes = False
me_plane_011.use_mirror_vertex_groups = False
me_plane_011.update()
me_plane_010 = bpy.data.meshes.new('Plane.010')
me_plane_010.from_pydata([(-35.67, -26.9, 0.01284), (-37.05, -33.18, 0.01284), (-48.35, -18.99, 0.01271), (-42.21, -17.21, 0.01271), (-48.46, -30.86, 0.01281), (-40.78, -23.4, 0.01281), (-37.6, -26.32, 0.01284), (-40.17, -24.57, 0.01283), (-39.01, -25.63, 0.01284)], [], [(6, 4, 1, 0), (4, 6, 8), (4, 8, 7), (4, 7, 5), (4, 5, 3, 2)])
me_plane_010.materials.append(mat_material_003)
me_plane_010.use_remesh_preserve_volume = False
me_plane_010.use_remesh_preserve_attributes = False
me_plane_010.use_mirror_vertex_groups = False
me_plane_010.update()
me_plane_009 = bpy.data.meshes.new('Plane.009')
me_plane_009.from_pydata([(-40.51, -5.678, 0.01273), (-49.7, -7.161, 0.01283), (-40.15, -13.5, 0.01271), (-48.63, -15.01, 0.01284)], [], [(0, 1, 3, 2)])
me_plane_009.materials.append(mat_material_003)
me_plane_009.use_remesh_preserve_volume = False
me_plane_009.use_remesh_preserve_attributes = False
me_plane_009.use_mirror_vertex_groups = False
me_plane_009.update()
me_plane_008 = bpy.data.meshes.new('Plane.008')
me_plane_008.from_pydata([(-41.99, 9.922, 0.01273), (-39.52, 24.84, 0.01209), (-49.36, 10.74, 0.01283), (-44.99, 32.26, 0.01165)], [], [(0, 1, 3, 2)])
me_plane_008.materials.append(mat_material_003)
me_plane_008.use_remesh_preserve_volume = False
me_plane_008.use_remesh_preserve_attributes = False
me_plane_008.use_mirror_vertex_groups = False
me_plane_008.update()
me_plane_007 = bpy.data.meshes.new('Plane.007')
me_plane_007.from_pydata([(-37.32, 22.05, 0.01157), (-32.11, 27.07, 0.01157), (-46.91, 34.16, 0.01139), (-39.8, 39.3, 0.01138)], [], [(0, 1, 3, 2)])
me_plane_007.materials.append(mat_material_003)
me_plane_007.use_remesh_preserve_volume = False
me_plane_007.use_remesh_preserve_attributes = False
me_plane_007.use_mirror_vertex_groups = False
me_plane_007.update()
me_plane_006 = bpy.data.meshes.new('Plane.006')
me_plane_006.from_pydata([(-35.51, 32.23, 0.01086), (-26.05, 37.59, 0.0108), (-39.19, 38.32, 0.01106), (-27.49, 44.36, 0.01094)], [], [(0, 1, 3, 2)])
me_plane_006.materials.append(mat_material_003)
me_plane_006.use_remesh_preserve_volume = False
me_plane_006.use_remesh_preserve_attributes = False
me_plane_006.use_mirror_vertex_groups = False
me_plane_006.update()
me_plane_005 = bpy.data.meshes.new('Plane.005')
me_plane_005.from_pydata([(-25.52, 36.4, 0.01069), (-15.77, 36.14, 0.01069), (-27.96, 45.37, 0.01075), (-15.51, 45.9, 0.01069)], [], [(0, 1, 3, 2)])
me_plane_005.materials.append(mat_material_003)
me_plane_005.use_remesh_preserve_volume = False
me_plane_005.use_remesh_preserve_attributes = False
me_plane_005.use_mirror_vertex_groups = False
me_plane_005.update()
me_plane_004 = bpy.data.meshes.new('Plane.004')
me_plane_004.from_pydata([(45.63, -8.246, -3.775e-09), (44.43, -19.05, -1.258e-09), (38.92, -16.34, -4.008e-09), (43.39, -7.314, -4.893e-09)], [], [(0, 3, 2, 1)])
me_plane_004.materials.append(mat_material_003)
me_plane_004.use_remesh_preserve_volume = False
me_plane_004.use_remesh_preserve_attributes = False
me_plane_004.use_mirror_vertex_groups = False
me_plane_004.update()
me_plane_003 = bpy.data.meshes.new('Plane.003')
me_plane_003.from_pydata([(-144.7, -274.8, 0.0), (141.5, -274.8, 0.0), (-144.7, 105.4, 0.0), (141.5, 105.4, 0.0)], [], [(0, 1, 3, 2)])
me_plane_003.materials.append(mat_material_001)
me_plane_003.use_remesh_preserve_volume = False
me_plane_003.use_remesh_preserve_attributes = False
me_plane_003.use_mirror_vertex_groups = False
me_plane_003.update()
me_plane_001 = bpy.data.meshes.new('Plane.001')
me_plane_001.from_pydata([(-26.42, 19.33, -0.01384), (-46.12, 44.82, -0.01384), (-22.91, 23.13, -0.01384), (-13.93, 28.64, -0.01384), (-46.8, 6.855, -0.01384), (-48.67, -3.514, -0.01384), (-28.73, -14.0, -0.01384), (-8.799, 44.82, -0.01384), (17.24, 27.65, -0.01384), (26.92, 17.24, -0.01384), (46.11, 7.745, -0.01384), (46.38, -0.6856, -0.01384), (31.46, -6.613, -0.01384), (24.57, -21.19, -0.01384), (10.43, 44.61, -0.01384), (40.7, -204.0, -0.01384), (-24.87, -39.97, -0.01384), (46.52, -203.9, -0.01384), (46.52, 44.82, -0.01384), (-47.47, -33.08, -0.01384), (-39.45, -204.2, 0.0), (27.96, -203.9, 0.0), (-30.3, -149.1, 0.0), (-28.78, -141.8, 0.0), (20.16, -137.4, 3.644e-12), (21.66, -144.6, 0.0), (-52.46, -205.2, -0.01384), (-73.5, -205.9, -0.01384), (-65.53, -140.9, -0.01384), (-64.28, -133.4, -0.01384), (-41.68, -140.3, -0.01384), (-42.93, -147.8, -0.01384), (46.52, -137.4, -0.01384), (31.57, -133.9, -0.01384), (32.6, -141.8, -0.01384), (51.63, -129.2, -0.01384), (6.891e-08, 19.51, 0.0), (-3.807, 19.14, 0.0), (-7.467, 18.03, 0.0), (-10.84, 16.22, 0.0), (-13.8, 13.8, 0.0), (-16.22, 10.84, 0.0), (-18.03, 7.467, 0.0), (-19.14, 3.807, 0.0), (-19.51, -4.656e-06, 0.0), (-19.14, -3.807, 0.0), (-18.03, -7.467, 0.0), (-16.22, -10.84, 0.0), (-13.8, -13.8, 0.0), (-10.84, -16.22, 0.0), (-7.467, -18.03, 0.0), (-3.807, -19.14, 0.0), (6.427e-06, -19.51, 0.0), (3.807, -19.14, 0.0), (7.467, -18.03, 0.0), (10.84, -16.22, 0.0), (13.8, -13.8, 0.0), (16.22, -10.84, 0.0), (18.03, -7.467, 0.0), (19.14, -3.807, 0.0), (19.51, 1.271e-05, 0.0), (19.14, 3.807, 0.0), (18.03, 7.467, 0.0), (16.22, 10.84, 0.0), (13.8, 13.8, 0.0), (10.84, 16.22, 0.0), (7.467, 18.03, 0.0), (3.807, 19.14, 0.0), (-12.98, 12.75, 0.0), (-14.57, 8.78, 0.0), (-15.55, 4.476, 0.0), (-15.88, -7.67e-06, 0.0), (-15.55, -4.476, 0.0), (-14.57, -8.78, 0.0), (-12.98, -12.75, 0.0), (-9.052, 14.16, 0.0), (-10.23, 9.756, 0.0), (-10.96, 4.974, 0.0), (-11.2, -8.207e-06, 0.0), (-10.96, -4.974, 0.0), (-10.23, -9.756, 0.0), (-9.052, -14.16, 0.0), (-4.648, 15.04, 0.0), (-5.273, 10.36, 0.0), (-5.658, 5.28, 0.0), (-5.788, -7.507e-06, 0.0), (-5.658, -5.28, 0.0), (-5.273, -10.36, 0.0), (-4.648, -15.04, 0.0), (0.0, 15.33, 0.0), (1.907e-06, 10.56, 0.0), (3.099e-06, 5.383, 0.0), (4.768e-06, -8.345e-06, 0.0), (4.768e-06, -5.383, 0.0), (4.53e-06, -10.56, 0.0), (5.96e-06, -15.33, 0.0), (4.648, 15.04, 0.0), (5.273, 10.36, 0.0), (5.658, 5.28, 0.0), (5.788, -2.807e-06, 0.0), (5.658, -5.28, 0.0), (5.273, -10.36, 0.0), (4.648, -15.04, 0.0), (9.052, 14.16, 0.0), (10.23, 9.756, 0.0), (10.96, 4.974, 0.0), (11.2, 3.123e-06, 0.0), (10.96, -4.974, 0.0), (10.23, -9.756, 0.0), (9.052, -14.16, 0.0), (12.98, 12.75, 0.0), (14.57, 8.78, 0.0), (15.55, 4.476, 0.0), (15.88, 7.939e-06, 0.0), (15.55, -4.476, 0.0), (14.57, -8.78, 0.0), (12.98, -12.75, 0.0), (7.761, -138.4, 0.0), (-4.418, -139.5, 0.0), (-16.6, -140.7, 0.0), (6.261, -31.48, 0.0), (1.311e-05, -32.09, 0.0), (-7.081, -31.54, 0.0), (29.99, -12.09, -0.01384), (27.7, -16.95, -0.01384), (30.31, 11.16, -0.01384), (21.77, 22.97, -0.01384), (-18.95, 26.17, -0.01384), (-28.97, 15.05, -0.01384), (-30.77, -10.15, -0.01384), (-26.52, -17.96, -0.01384), (31.73, -3.929, -0.01384), (34.08, -1.637, -0.01384), (32.51, -2.377, -0.01384), (31.07, 8.474, -0.01384), (33.58, 6.633, -0.01384), (31.99, 7.096, -0.01384), (10.15, 32.82, -0.01384), (12.16, 29.74, -0.01384), (10.71, 30.99, -0.01384), (-36.16, -4.145, -0.01384), (-31.54, -7.822, -0.01384), (-33.14, -5.447, -0.01384), (-11.34, 29.61, -0.01384), (-8.571, 33.68, -0.01384), (-9.356, 31.24, -0.01384), (-29.78, 10.18, -0.01384), (-33.58, 7.021, -0.01384), (-31.23, 8.047, -0.01384), (-22.53, -26.65, -0.01384), (-23.93, -21.59, -0.01384), (-22.73, -23.98, -0.01384), (-12.62, -33.1, 0.0), (-9.262, -30.93, 0.0), (-11.46, -31.22, 0.0), (9.282, -33.93, 0.0), (8.268, -31.97, 0.0), (19.91, -25.16, -0.01384), (18.01, -29.73, -0.01384), (18.42, -27.22, -0.01384)], [], [(2, 1, 0), (1, 127, 3), (18, 126, 9), (150, 130, 19), (124, 35, 11), (41, 68, 39, 40), (68, 75, 38, 39), (75, 82, 37, 38), (82, 89, 36, 37), (89, 96, 67, 36), (96, 103, 66, 67), (103, 110, 65, 66), (110, 63, 64, 65), (42, 69, 68, 41), (69, 76, 75, 68), (76, 83, 82, 75), (83, 90, 89, 82), (90, 97, 96, 89), (97, 104, 103, 96), (104, 111, 110, 103), (111, 62, 63, 110), (43, 70, 69, 42), (70, 77, 76, 69), (77, 84, 83, 76), (84, 91, 90, 83), (91, 98, 97, 90), (98, 105, 104, 97), (105, 112, 111, 104), (112, 61, 62, 111), (44, 71, 70, 43), (71, 78, 77, 70), (78, 85, 84, 77), (85, 92, 91, 84), (92, 99, 98, 91), (99, 106, 105, 98), (106, 113, 112, 105), (113, 60, 61, 112), (45, 72, 71, 44), (72, 79, 78, 71), (79, 86, 85, 78), (86, 93, 92, 85), (93, 100, 99, 92), (100, 107, 106, 99), (107, 114, 113, 106), (114, 59, 60, 113), (46, 73, 72, 45), (73, 80, 79, 72), (80, 87, 86, 79), (87, 94, 93, 86), (94, 101, 100, 93), (101, 108, 107, 100), (108, 115, 114, 107), (115, 58, 59, 114), (47, 74, 73, 46), (74, 81, 80, 73), (81, 88, 87, 80), (88, 95, 94, 87), (95, 102, 101, 94), (102, 109, 108, 101), (109, 116, 115, 108), (116, 57, 58, 115), (48, 49, 74, 47), (49, 50, 81, 74), (50, 51, 88, 81), (51, 52, 95, 88), (52, 53, 102, 95), (53, 54, 109, 102), (54, 55, 116, 109), (55, 56, 57, 116), (16, 149, 19), (12, 123, 11), (123, 124, 11), (1, 2, 127), (128, 0, 1), (18, 9, 125), (18, 8, 126), (130, 6, 19), (19, 6, 129), (129, 141, 19), (155, 120, 24), (124, 13, 35), (150, 19, 151), (131, 12, 132), (18, 125, 10), (135, 10, 125), (149, 151, 19), (16, 19, 29, 30), (28, 27, 26, 31), (34, 15, 17, 32), (155, 156, 120), (152, 119, 118, 122), (21, 25, 22, 20), (118, 117, 121, 122), (11, 132, 12), (133, 131, 132), (125, 134, 135), (136, 135, 134), (122, 153, 152), (154, 152, 153), (23, 119, 152), (117, 24, 120, 121), (141, 142, 19), (142, 140, 19), (5, 19, 140), (4, 147, 1), (147, 148, 1), (148, 146, 1), (128, 1, 146), (3, 143, 1), (143, 145, 1), (144, 1, 145), (1, 144, 7), (14, 137, 18), (137, 139, 18), (138, 18, 139), (8, 18, 138), (13, 157, 35), (157, 159, 35), (158, 35, 159), (158, 33, 35)])
_k = {(0, 2): 1.0, (10, 18): 1.0, (2, 127): 1.0, (6, 130): 1.0, (8, 126): 1.0, (9, 125): 1.0, (13, 124): 1.0, (14, 18): 1.0, (128, 146): 1.0, (0, 128): 1.0, (15, 17): 1.0, (1, 7): 1.0, (1, 4): 1.0, (5, 19): 1.0, (20, 21): 1.0, (22, 25): 1.0, (20, 22): 1.0, (21, 25): 1.0, (26, 27): 1.0, (28, 31): 1.0, (29, 30): 1.0, (26, 31): 1.0, (27, 28): 1.0, (16, 30): 1.0, (19, 29): 1.0, (32, 34): 1.0, (15, 34): 1.0, (17, 32): 1.0, (33, 158): 1.0, (11, 35): 1.0, (23, 119): 1.0, (120, 156): 1.0, (24, 117): 1.0, (117, 118): 1.0, (118, 119): 1.0, (120, 121): 1.0, (121, 122): 1.0, (12, 123): 1.0, (123, 124): 1.0, (9, 126): 1.0, (3, 127): 1.0, (6, 129): 1.0, (130, 150): 1.0, (11, 132): 1.0, (132, 133): 1.0, (131, 133): 1.0, (12, 131): 1.0, (125, 134): 1.0, (134, 136): 1.0, (135, 136): 1.0, (10, 135): 1.0, (137, 139): 1.0, (138, 139): 1.0, (14, 137): 1.0, (8, 138): 1.0, (140, 142): 1.0, (141, 142): 1.0, (143, 145): 1.0, (144, 145): 1.0, (146, 148): 1.0, (147, 148): 1.0, (5, 140): 1.0, (3, 143): 1.0, (7, 144): 1.0, (4, 147): 1.0, (149, 151): 1.0, (150, 151): 1.0, (16, 149): 1.0, (122, 153): 1.0, (153, 154): 1.0, (152, 154): 1.0, (23, 152): 1.0, (24, 155): 1.0, (155, 156): 1.0, (157, 159): 1.0, (158, 159): 1.0, (33, 35): 1.0, (13, 157): 1.0, (129, 141): 1.0}
me_plane_001.attributes.new('crease_edge', 'FLOAT', 'EDGE').data.foreach_set('value', [_k.get((min(e.vertices), max(e.vertices)), 0.0) for e in me_plane_001.edges])
me_plane_001.materials.append(mat_material_002)
me_plane_001.use_remesh_preserve_volume = False
me_plane_001.use_remesh_preserve_attributes = False
me_plane_001.use_mirror_vertex_groups = False
me_plane_001.update()
me_plane_077 = bpy.data.meshes.new('Plane.077')
me_plane_077.from_pydata([(0.03449, -0.03449, 0.0), (0.0, -0.04877, 0.0), (0.04877, 0.0, 0.0), (0.0, 0.0, 0.0), (0.0, -0.01541, 7.296), (0.0109, -0.0109, 7.296), (0.01541, 0.0, 7.296), (0.0, 0.0, 7.296), (1.702e-10, -0.02068, 7.013), (1.778e-10, -0.02056, 6.996), (0.01454, -0.01454, 6.997), (0.01462, -0.01462, 7.012), (0.02075, 8.315e-11, 7.021), (0.02049, 9.084e-11, 6.988), (0.7457, 0.0, 7.277), (0.7458, 0.0, 7.29), (0.7446, -0.0154, 7.288), (0.7445, -0.01538, 7.279), (0.8606, -0.04562, 7.283), (0.3773, 0.0, 7.204), (0.3765, 0.0, 7.221), (0.8607, -0.04565, 7.292), (0.8619, 0.0, 7.294), (0.3752, -0.02166, 7.218), (0.3751, -0.02162, 7.208), (0.8618, 0.0, 7.282), (0.9398, -0.04562, 7.283), (0.9399, -0.04565, 7.292), (0.9411, 0.0, 7.294), (0.941, 0.0, 7.282), (0.9857, -0.02738, 7.283), (0.9858, -0.02741, 7.292), (0.987, 0.0, 7.294), (0.9869, 0.0, 7.281)], [], [(1, 3, 2, 0), (0, 2, 13, 10), (1, 0, 10, 9), (8, 11, 5, 4), (11, 12, 6, 5), (4, 5, 6, 7), (9, 10, 11, 8), (16, 17, 18, 21), (10, 13, 19, 24), (17, 14, 25, 18), (15, 16, 21, 22), (11, 10, 24, 23), (22, 21, 27, 28), (12, 11, 23, 20), (17, 16, 23, 24), (20, 23, 16, 15), (24, 19, 14, 17), (27, 26, 30, 31), (21, 18, 26, 27), (18, 25, 29, 26), (30, 33, 32, 31), (26, 29, 33, 30), (28, 27, 31, 32)])
me_plane_077.polygons.foreach_set('use_smooth', [True] * 23)
me_plane_077.use_remesh_preserve_volume = False
me_plane_077.use_remesh_preserve_attributes = False
me_plane_077.use_mirror_vertex_groups = False
me_plane_077.update()
me_plane_076 = bpy.data.meshes.new('Plane.076')
me_plane_076.from_pydata([(-6.043, 12.03, 0.0), (6.043, 12.03, 0.0), (-6.043, 16.36, 0.0), (6.043, 16.36, 0.0), (-3.626, 13.41, 0.0), (-1.209, 13.67, 0.0), (1.209, 13.67, 0.0), (3.626, 13.41, 0.0), (3.626, 17.19, 0.0), (1.209, 17.39, 0.0), (-1.209, 17.39, 0.0), (-3.626, 17.19, 0.0), (-6.043, 16.36, 1.147), (-6.043, 12.03, 1.147), (3.626, 13.41, 1.147), (6.043, 12.03, 1.147), (6.043, 16.36, 1.147), (-3.626, 17.19, 1.147), (-3.626, 13.41, 1.147), (-1.209, 13.67, 1.147), (1.209, 13.67, 1.147), (3.626, 17.19, 1.147), (1.209, 17.39, 1.147), (-1.209, 17.39, 1.147), (-3.626, 17.5, 0.0), (-6.043, 16.67, 0.0), (6.043, 16.67, 0.0), (3.626, 17.5, 0.0), (1.209, 17.7, 0.0), (-1.209, 17.7, 0.0), (-3.626, 17.5, 1.147), (-6.043, 16.67, 1.147), (6.043, 16.67, 1.147), (3.626, 17.5, 1.147), (1.209, 17.7, 1.147), (-1.209, 17.7, 1.147), (-3.626, 17.19, 4.123), (-6.043, 16.36, 4.123), (6.043, 16.36, 4.123), (3.626, 17.19, 4.123), (1.209, 17.39, 4.123), (-1.209, 17.39, 4.123), (1.209, 17.7, 4.123), (3.626, 17.5, 4.123), (-3.626, 17.5, 4.123), (-6.043, 16.67, 4.123), (6.043, 16.67, 4.123), (-1.209, 17.7, 4.123)], [], [(7, 8, 3, 1), (0, 2, 11, 4), (4, 11, 10, 5), (5, 10, 9, 6), (6, 9, 8, 7), (14, 15, 16, 21), (13, 18, 17, 12), (18, 19, 23, 17), (19, 20, 22, 23), (20, 14, 21, 22), (8, 9, 28, 27), (4, 5, 19, 18), (1, 3, 16, 15), (31, 12, 37, 45), (5, 6, 20, 19), (2, 12, 31, 25), (12, 17, 36, 37), (2, 0, 13, 12), (6, 7, 14, 20), (0, 4, 18, 13), (3, 8, 27, 26), (7, 1, 15, 14), (26, 27, 33, 32), (27, 28, 34, 33), (24, 25, 31, 30), (28, 29, 35, 34), (29, 24, 30, 35), (35, 30, 44, 47), (16, 3, 26, 32), (11, 2, 25, 24), (30, 31, 45, 44), (9, 10, 29, 28), (22, 21, 39, 40), (10, 11, 24, 29), (37, 36, 44, 45), (40, 39, 43, 42), (41, 40, 42, 47), (36, 41, 47, 44), (39, 38, 46, 43), (23, 22, 40, 41), (32, 33, 43, 46), (17, 23, 41, 36), (33, 34, 42, 43), (21, 16, 38, 39), (16, 32, 46, 38), (34, 35, 47, 42)])
me_plane_076.use_remesh_preserve_volume = False
me_plane_076.use_remesh_preserve_attributes = False
me_plane_076.use_mirror_vertex_groups = False
me_plane_076.update()

# ---- objects
ob_plane_108 = bpy.data.objects.new('Plane.108', me_plane_000)
ob_plane_074 = bpy.data.objects.new('Plane.074', me_plane_075)
ob_plane_072 = bpy.data.objects.new('Plane.072', me_plane_073)
ob_plane_071 = bpy.data.objects.new('Plane.071', me_plane_072)
ob_plane_070 = bpy.data.objects.new('Plane.070', me_plane_071)
ob_plane_069 = bpy.data.objects.new('Plane.069', me_plane_025)
ob_plane_068 = bpy.data.objects.new('Plane.068', me_plane_024)
ob_plane_067 = bpy.data.objects.new('Plane.067', me_plane_023)
ob_plane_066 = bpy.data.objects.new('Plane.066', me_plane_012)
ob_plane_064 = bpy.data.objects.new('Plane.064', me_plane_070)
ob_plane_063 = bpy.data.objects.new('Plane.063', me_plane_069)
ob_plane_062 = bpy.data.objects.new('Plane.062', me_plane_068)
ob_plane_061 = bpy.data.objects.new('Plane.061', me_plane_067)
ob_plane_060 = bpy.data.objects.new('Plane.060', me_plane_066)
ob_plane_059 = bpy.data.objects.new('Plane.059', me_plane_065)
ob_plane_057 = bpy.data.objects.new('Plane.057', me_plane_063)
ob_plane_056 = bpy.data.objects.new('Plane.056', me_plane_062)
ob_plane_055 = bpy.data.objects.new('Plane.055', me_plane_061)
ob_plane_054 = bpy.data.objects.new('Plane.054', me_plane_060)
ob_plane_053 = bpy.data.objects.new('Plane.053', me_plane_059)
ob_plane_052 = bpy.data.objects.new('Plane.052', me_plane_058)
ob_plane_051 = bpy.data.objects.new('Plane.051', me_plane_057)
ob_plane_050 = bpy.data.objects.new('Plane.050', me_plane_056)
ob_plane_049 = bpy.data.objects.new('Plane.049', me_plane_055)
ob_plane_048 = bpy.data.objects.new('Plane.048', me_plane_054)
ob_plane_047 = bpy.data.objects.new('Plane.047', me_plane_053)
ob_plane_046 = bpy.data.objects.new('Plane.046', me_plane_052)
ob_plane_045 = bpy.data.objects.new('Plane.045', me_plane_051)
ob_plane_044 = bpy.data.objects.new('Plane.044', me_plane_050)
ob_plane_043 = bpy.data.objects.new('Plane.043', me_plane_049)
ob_plane_042 = bpy.data.objects.new('Plane.042', me_plane_048)
ob_plane_041 = bpy.data.objects.new('Plane.041', me_plane_047)
ob_plane_040 = bpy.data.objects.new('Plane.040', me_plane_046)
ob_plane_039 = bpy.data.objects.new('Plane.039', me_plane_045)
ob_plane_038 = bpy.data.objects.new('Plane.038', me_plane_044)
ob_plane_037 = bpy.data.objects.new('Plane.037', me_plane_043)
ob_plane_036 = bpy.data.objects.new('Plane.036', me_plane_042)
ob_plane_035 = bpy.data.objects.new('Plane.035', me_plane_041)
ob_plane_034 = bpy.data.objects.new('Plane.034', me_plane_040)
ob_plane_033 = bpy.data.objects.new('Plane.033', me_plane_039)
ob_plane_032 = bpy.data.objects.new('Plane.032', me_plane_038)
ob_plane_031 = bpy.data.objects.new('Plane.031', me_plane_037)
ob_plane_030 = bpy.data.objects.new('Plane.030', me_plane_036)
ob_plane_029 = bpy.data.objects.new('Plane.029', me_plane_035)
ob_plane_028 = bpy.data.objects.new('Plane.028', me_plane_034)
ob_plane_027 = bpy.data.objects.new('Plane.027', me_plane_033)
ob_plane_026 = bpy.data.objects.new('Plane.026', me_plane_032)
ob_plane_025 = bpy.data.objects.new('Plane.025', me_plane_031)
ob_plane_024 = bpy.data.objects.new('Plane.024', me_plane_030)
ob_plane_023 = bpy.data.objects.new('Plane.023', me_plane_029)
ob_plane_022 = bpy.data.objects.new('Plane.022', me_plane_028)
ob_plane_011 = bpy.data.objects.new('Plane.011', me_plane_027)
ob_plane_001 = bpy.data.objects.new('Plane.001', me_plane_026)
ob_plane_021 = bpy.data.objects.new('Plane.021', me_plane_022)
ob_plane_020 = bpy.data.objects.new('Plane.020', me_plane_021)
ob_plane_019 = bpy.data.objects.new('Plane.019', me_plane_020)
ob_plane_018 = bpy.data.objects.new('Plane.018', me_plane_019)
ob_plane_017 = bpy.data.objects.new('Plane.017', me_plane_018)
ob_plane_016 = bpy.data.objects.new('Plane.016', me_plane_017)
ob_plane_015 = bpy.data.objects.new('Plane.015', me_plane_016)
ob_plane_014 = bpy.data.objects.new('Plane.014', me_plane_015)
ob_plane_013 = bpy.data.objects.new('Plane.013', me_plane_014)
ob_plane_012 = bpy.data.objects.new('Plane.012', me_plane_013)
ob_plane_010 = bpy.data.objects.new('Plane.010', me_plane_011)
ob_plane_009 = bpy.data.objects.new('Plane.009', me_plane_010)
ob_plane_008 = bpy.data.objects.new('Plane.008', me_plane_009)
ob_plane_007 = bpy.data.objects.new('Plane.007', me_plane_008)
ob_plane_006 = bpy.data.objects.new('Plane.006', me_plane_007)
ob_plane_005 = bpy.data.objects.new('Plane.005', me_plane_006)
ob_plane_004 = bpy.data.objects.new('Plane.004', me_plane_005)
ob_plane_003 = bpy.data.objects.new('Plane.003', me_plane_004)
ob_plane_002 = bpy.data.objects.new('Plane.002', me_plane_003)
ob_plane = bpy.data.objects.new('Plane', me_plane_001)
ob_plane_107 = bpy.data.objects.new('Plane.107', me_plane_077)
ob_plane_106 = bpy.data.objects.new('Plane.106', me_plane_077)
ob_plane_105 = bpy.data.objects.new('Plane.105', me_plane_077)
ob_plane_104 = bpy.data.objects.new('Plane.104', me_plane_077)
ob_plane_103 = bpy.data.objects.new('Plane.103', me_plane_077)
ob_plane_102 = bpy.data.objects.new('Plane.102', me_plane_077)
ob_plane_101 = bpy.data.objects.new('Plane.101', me_plane_077)
ob_plane_100 = bpy.data.objects.new('Plane.100', me_plane_077)
ob_plane_099 = bpy.data.objects.new('Plane.099', me_plane_077)
ob_plane_098 = bpy.data.objects.new('Plane.098', me_plane_077)
ob_plane_097 = bpy.data.objects.new('Plane.097', me_plane_077)
ob_plane_096 = bpy.data.objects.new('Plane.096', me_plane_077)
ob_plane_095 = bpy.data.objects.new('Plane.095', me_plane_077)
ob_plane_094 = bpy.data.objects.new('Plane.094', me_plane_077)
ob_plane_093 = bpy.data.objects.new('Plane.093', me_plane_077)
ob_plane_092 = bpy.data.objects.new('Plane.092', me_plane_077)
ob_plane_091 = bpy.data.objects.new('Plane.091', me_plane_077)
ob_plane_090 = bpy.data.objects.new('Plane.090', me_plane_077)
ob_plane_089 = bpy.data.objects.new('Plane.089', me_plane_077)
ob_plane_088 = bpy.data.objects.new('Plane.088', me_plane_077)
ob_plane_087 = bpy.data.objects.new('Plane.087', me_plane_077)
ob_plane_086 = bpy.data.objects.new('Plane.086', me_plane_077)
ob_plane_085 = bpy.data.objects.new('Plane.085', me_plane_077)
ob_plane_084 = bpy.data.objects.new('Plane.084', me_plane_077)
ob_plane_083 = bpy.data.objects.new('Plane.083', me_plane_077)
ob_plane_082 = bpy.data.objects.new('Plane.082', me_plane_077)
ob_plane_081 = bpy.data.objects.new('Plane.081', me_plane_077)
ob_plane_080 = bpy.data.objects.new('Plane.080', me_plane_077)
ob_plane_079 = bpy.data.objects.new('Plane.079', me_plane_077)
ob_plane_078 = bpy.data.objects.new('Plane.078', me_plane_077)
ob_plane_077 = bpy.data.objects.new('Plane.077', me_plane_077)
ob_plane_076 = bpy.data.objects.new('Plane.076', me_plane_077)
ob_plane_075 = bpy.data.objects.new('Plane.075', me_plane_076)
ob_empty = bpy.data.objects.new('Empty', None)

# ---- transforms, parenting, visibility, modifiers, constraints
ob_plane_108.parent = ob_empty
ob_plane_108.location = (-5.0, -118.0, 0.0)
ob_plane_108.scale = (1.0, 1.0, 0.9059)
ob_plane_108.lineart.crease_threshold = 0.0
ob_plane_074.parent = ob_empty
ob_plane_074.location = (-0.09836, -241.8, -7.786e-06)
ob_plane_074.lineart.crease_threshold = 0.0
_m = ob_plane_074.modifiers.new('Solidify', 'SOLIDIFY')
_m.thickness = 10.0
_m.offset = 1.0
_m.nonmanifold_thickness_mode = 'FIXED'
_m.nonmanifold_merge_threshold = 0.0003
ob_plane_072.parent = ob_empty
ob_plane_072.location = (-0.09836, -241.8, -7.786e-06)
ob_plane_072.scale = (1.0, 1.0, 4.052)
ob_plane_072.lineart.crease_threshold = 0.0
_m = ob_plane_072.modifiers.new('Solidify', 'SOLIDIFY')
_m.thickness = 10.0
_m.offset = 1.0
_m.nonmanifold_thickness_mode = 'FIXED'
_m.nonmanifold_merge_threshold = 0.0003
ob_plane_071.parent = ob_empty
ob_plane_071.location = (-0.09836, -241.8, -7.786e-06)
ob_plane_071.scale = (1.0, 1.0, 3.897)
ob_plane_071.lineart.crease_threshold = 0.0
_m = ob_plane_071.modifiers.new('Solidify', 'SOLIDIFY')
_m.thickness = 10.0
_m.offset = 1.0
_m.nonmanifold_thickness_mode = 'FIXED'
_m.nonmanifold_merge_threshold = 0.0003
ob_plane_070.parent = ob_empty
ob_plane_070.location = (-0.09836, -241.8, -7.786e-06)
ob_plane_070.scale = (1.0, 1.0, 5.398)
ob_plane_070.lineart.crease_threshold = 0.0
ob_plane_069.parent = ob_empty
ob_plane_069.location = (-0.09836, -241.8, -7.786e-06)
ob_plane_069.scale = (1.0, 1.0, 5.778)
ob_plane_069.lineart.crease_threshold = 0.0
_m = ob_plane_069.modifiers.new('Solidify', 'SOLIDIFY')
_m.thickness = 10.0
_m.offset = 1.0
_m.nonmanifold_thickness_mode = 'FIXED'
_m.nonmanifold_merge_threshold = 0.0003
ob_plane_068.parent = ob_empty
ob_plane_068.location = (-0.09836, -241.8, -7.786e-06)
ob_plane_068.lineart.crease_threshold = 0.0
_m = ob_plane_068.modifiers.new('Solidify', 'SOLIDIFY')
_m.thickness = 10.0
_m.offset = 1.0
_m.nonmanifold_thickness_mode = 'FIXED'
_m.nonmanifold_merge_threshold = 0.0003
ob_plane_067.parent = ob_empty
ob_plane_067.location = (-0.09836, -241.8, -7.786e-06)
ob_plane_067.lineart.crease_threshold = 0.0
_m = ob_plane_067.modifiers.new('Solidify', 'SOLIDIFY')
_m.thickness = 10.0
_m.offset = 1.0
_m.nonmanifold_thickness_mode = 'FIXED'
_m.nonmanifold_merge_threshold = 0.0003
ob_plane_066.parent = ob_empty
ob_plane_066.location = (-0.09836, -241.8, -7.786e-06)
ob_plane_066.scale = (1.0, 1.0, 1.991)
ob_plane_066.lineart.crease_threshold = 0.0
_m = ob_plane_066.modifiers.new('Solidify', 'SOLIDIFY')
_m.thickness = 10.0
_m.offset = 1.0
_m.nonmanifold_thickness_mode = 'FIXED'
_m.nonmanifold_merge_threshold = 0.0003
ob_plane_064.parent = ob_empty
ob_plane_064.location = (-5.0, -118.0, 0.0)
ob_plane_064.scale = (1.0, 1.0, 1.59)
ob_plane_064.lineart.crease_threshold = 0.0
_m = ob_plane_064.modifiers.new('Solidify', 'SOLIDIFY')
_m.thickness = 10.0
_m.offset = 1.0
_m.nonmanifold_thickness_mode = 'FIXED'
_m.nonmanifold_merge_threshold = 0.0003
ob_plane_063.parent = ob_empty
ob_plane_063.location = (-5.0, -118.0, 0.0)
ob_plane_063.scale = (1.0, 1.0, 0.8382)
ob_plane_063.lineart.crease_threshold = 0.0
_m = ob_plane_063.modifiers.new('Solidify', 'SOLIDIFY')
_m.thickness = 10.0
_m.offset = 1.0
_m.nonmanifold_thickness_mode = 'FIXED'
_m.nonmanifold_merge_threshold = 0.0003
ob_plane_062.parent = ob_empty
ob_plane_062.location = (-5.0, -118.0, 0.0)
ob_plane_062.scale = (1.0, 1.0, 0.7199)
ob_plane_062.lineart.crease_threshold = 0.0
_m = ob_plane_062.modifiers.new('Solidify', 'SOLIDIFY')
_m.thickness = 10.0
_m.offset = 1.0
_m.nonmanifold_thickness_mode = 'FIXED'
_m.nonmanifold_merge_threshold = 0.0003
ob_plane_061.parent = ob_empty
ob_plane_061.location = (-5.0, -118.0, 0.0)
ob_plane_061.scale = (1.0, 1.0, 1.425)
ob_plane_061.lineart.crease_threshold = 0.0
_m = ob_plane_061.modifiers.new('Solidify', 'SOLIDIFY')
_m.thickness = 10.0
_m.offset = 1.0
_m.nonmanifold_thickness_mode = 'FIXED'
_m.nonmanifold_merge_threshold = 0.0003
ob_plane_060.parent = ob_empty
ob_plane_060.location = (-5.0, -118.0, 0.0)
ob_plane_060.scale = (1.0, 1.0, 0.677)
ob_plane_060.lineart.crease_threshold = 0.0
_m = ob_plane_060.modifiers.new('Solidify', 'SOLIDIFY')
_m.thickness = 10.0
_m.offset = 1.0
_m.nonmanifold_thickness_mode = 'FIXED'
_m.nonmanifold_merge_threshold = 0.0003
ob_plane_059.parent = ob_empty
ob_plane_059.location = (-5.0, -118.0, 0.0)
ob_plane_059.scale = (1.0, 1.0, 1.105)
ob_plane_059.lineart.crease_threshold = 0.0
_m = ob_plane_059.modifiers.new('Solidify', 'SOLIDIFY')
_m.thickness = 10.0
_m.offset = 1.0
_m.nonmanifold_thickness_mode = 'FIXED'
_m.nonmanifold_merge_threshold = 0.0003
ob_plane_057.parent = ob_empty
ob_plane_057.location = (-5.0, -118.0, 0.0)
ob_plane_057.scale = (1.0, 1.0, 1.323)
ob_plane_057.lineart.crease_threshold = 0.0
_m = ob_plane_057.modifiers.new('Solidify', 'SOLIDIFY')
_m.thickness = 10.0
_m.offset = 1.0
_m.nonmanifold_thickness_mode = 'FIXED'
_m.nonmanifold_merge_threshold = 0.0003
ob_plane_056.parent = ob_empty
ob_plane_056.location = (-5.0, -118.0, 0.0)
ob_plane_056.lineart.crease_threshold = 0.0
_m = ob_plane_056.modifiers.new('Solidify', 'SOLIDIFY')
_m.thickness = 10.0
_m.offset = 1.0
_m.nonmanifold_thickness_mode = 'FIXED'
_m.nonmanifold_merge_threshold = 0.0003
ob_plane_055.parent = ob_empty
ob_plane_055.location = (-47.03, -82.97, -5.276e-06)
ob_plane_055.scale = (1.0, 1.0, 2.237)
ob_plane_055.lineart.crease_threshold = 0.0
_m = ob_plane_055.modifiers.new('Solidify', 'SOLIDIFY')
_m.thickness = 10.0
_m.offset = 1.0
_m.nonmanifold_thickness_mode = 'FIXED'
_m.nonmanifold_merge_threshold = 0.0003
ob_plane_054.parent = ob_empty
ob_plane_054.location = (-47.03, -82.97, -5.276e-06)
ob_plane_054.scale = (1.0, 1.0, 2.761)
ob_plane_054.lineart.crease_threshold = 0.0
_m = ob_plane_054.modifiers.new('Solidify', 'SOLIDIFY')
_m.thickness = 10.0
_m.offset = 1.0
_m.nonmanifold_thickness_mode = 'FIXED'
_m.nonmanifold_merge_threshold = 0.0003
ob_plane_053.parent = ob_empty
ob_plane_053.location = (-47.03, -82.97, -5.276e-06)
ob_plane_053.scale = (1.0, 1.0, 0.8228)
ob_plane_053.lineart.crease_threshold = 0.0
_m = ob_plane_053.modifiers.new('Solidify', 'SOLIDIFY')
_m.thickness = 10.0
_m.offset = 1.0
_m.nonmanifold_thickness_mode = 'FIXED'
_m.nonmanifold_merge_threshold = 0.0003
ob_plane_052.parent = ob_empty
ob_plane_052.location = (-47.03, -82.97, -5.276e-06)
ob_plane_052.scale = (1.0, 1.0, 1.172)
ob_plane_052.lineart.crease_threshold = 0.0
_m = ob_plane_052.modifiers.new('Solidify', 'SOLIDIFY')
_m.thickness = 10.0
_m.offset = 1.0
_m.nonmanifold_thickness_mode = 'FIXED'
_m.nonmanifold_merge_threshold = 0.0003
ob_plane_051.parent = ob_empty
ob_plane_051.location = (-47.03, -82.97, -5.276e-06)
ob_plane_051.scale = (1.0, 1.0, 1.092)
ob_plane_051.lineart.crease_threshold = 0.0
_m = ob_plane_051.modifiers.new('Solidify', 'SOLIDIFY')
_m.thickness = 10.0
_m.offset = 1.0
_m.nonmanifold_thickness_mode = 'FIXED'
_m.nonmanifold_merge_threshold = 0.0003
ob_plane_050.parent = ob_empty
ob_plane_050.location = (-47.03, -82.97, -5.276e-06)
ob_plane_050.scale = (1.0, 1.0, 2.054)
ob_plane_050.lineart.crease_threshold = 0.0
_m = ob_plane_050.modifiers.new('Solidify', 'SOLIDIFY')
_m.thickness = 10.0
_m.offset = 1.0
_m.nonmanifold_thickness_mode = 'FIXED'
_m.nonmanifold_merge_threshold = 0.0003
ob_plane_049.parent = ob_empty
ob_plane_049.location = (-47.03, -82.97, -5.276e-06)
ob_plane_049.scale = (1.0, 1.0, 1.218)
ob_plane_049.lineart.crease_threshold = 0.0
_m = ob_plane_049.modifiers.new('Solidify', 'SOLIDIFY')
_m.thickness = 10.0
_m.offset = 1.0
_m.nonmanifold_thickness_mode = 'FIXED'
_m.nonmanifold_merge_threshold = 0.0003
ob_plane_048.parent = ob_empty
ob_plane_048.location = (-47.03, -82.97, -5.276e-06)
ob_plane_048.scale = (1.0, 1.0, 2.771)
ob_plane_048.lineart.crease_threshold = 0.0
_m = ob_plane_048.modifiers.new('Solidify', 'SOLIDIFY')
_m.thickness = 10.0
_m.offset = 1.0
_m.nonmanifold_thickness_mode = 'FIXED'
_m.nonmanifold_merge_threshold = 0.0003
ob_plane_047.parent = ob_empty
ob_plane_047.location = (-47.03, -82.97, -5.276e-06)
ob_plane_047.scale = (1.0, 1.0, 1.665)
ob_plane_047.lineart.crease_threshold = 0.0
_m = ob_plane_047.modifiers.new('Solidify', 'SOLIDIFY')
_m.thickness = 10.0
_m.offset = 1.0
_m.nonmanifold_thickness_mode = 'FIXED'
_m.nonmanifold_merge_threshold = 0.0003
ob_plane_046.parent = ob_empty
ob_plane_046.location = (-47.03, -82.97, -5.276e-06)
ob_plane_046.scale = (1.0, 1.0, 1.578)
ob_plane_046.lineart.crease_threshold = 0.0
_m = ob_plane_046.modifiers.new('Solidify', 'SOLIDIFY')
_m.thickness = 10.0
_m.offset = 1.0
_m.nonmanifold_thickness_mode = 'FIXED'
_m.nonmanifold_merge_threshold = 0.0003
ob_plane_045.parent = ob_empty
ob_plane_045.location = (-47.03, -82.97, -5.276e-06)
ob_plane_045.scale = (1.0, 1.0, 1.856)
ob_plane_045.lineart.crease_threshold = 0.0
_m = ob_plane_045.modifiers.new('Solidify', 'SOLIDIFY')
_m.thickness = 10.0
_m.offset = 1.0
_m.nonmanifold_thickness_mode = 'FIXED'
_m.nonmanifold_merge_threshold = 0.0003
ob_plane_044.parent = ob_empty
ob_plane_044.location = (-47.03, -82.97, -5.276e-06)
ob_plane_044.scale = (1.0, 1.0, 1.76)
ob_plane_044.lineart.crease_threshold = 0.0
_m = ob_plane_044.modifiers.new('Solidify', 'SOLIDIFY')
_m.thickness = 10.0
_m.offset = 1.0
_m.nonmanifold_thickness_mode = 'FIXED'
_m.nonmanifold_merge_threshold = 0.0003
ob_plane_043.parent = ob_empty
ob_plane_043.location = (-47.03, -82.97, -5.276e-06)
ob_plane_043.scale = (1.0, 1.0, 2.062)
ob_plane_043.lineart.crease_threshold = 0.0
_m = ob_plane_043.modifiers.new('Solidify', 'SOLIDIFY')
_m.thickness = 10.0
_m.offset = 1.0
_m.nonmanifold_thickness_mode = 'FIXED'
_m.nonmanifold_merge_threshold = 0.0003
ob_plane_042.parent = ob_empty
ob_plane_042.location = (-47.03, -82.97, -5.276e-06)
ob_plane_042.scale = (1.0, 1.0, 1.021)
ob_plane_042.lineart.crease_threshold = 0.0
_m = ob_plane_042.modifiers.new('Solidify', 'SOLIDIFY')
_m.thickness = 10.0
_m.offset = 1.0
_m.nonmanifold_thickness_mode = 'FIXED'
_m.nonmanifold_merge_threshold = 0.0003
ob_plane_041.parent = ob_empty
ob_plane_041.location = (-47.03, -82.97, -5.276e-06)
ob_plane_041.scale = (1.0, 1.0, 0.5494)
ob_plane_041.lineart.crease_threshold = 0.0
_m = ob_plane_041.modifiers.new('Solidify', 'SOLIDIFY')
_m.thickness = 10.0
_m.offset = 1.0
_m.nonmanifold_thickness_mode = 'FIXED'
_m.nonmanifold_merge_threshold = 0.0003
ob_plane_040.parent = ob_empty
ob_plane_040.location = (-47.03, -82.97, -5.276e-06)
ob_plane_040.scale = (1.0, 1.0, 1.278)
ob_plane_040.lineart.crease_threshold = 0.0
_m = ob_plane_040.modifiers.new('Solidify', 'SOLIDIFY')
_m.thickness = 10.0
_m.offset = 1.0
_m.nonmanifold_thickness_mode = 'FIXED'
_m.nonmanifold_merge_threshold = 0.0003
ob_plane_039.parent = ob_empty
ob_plane_039.location = (-47.03, -82.97, -5.276e-06)
ob_plane_039.scale = (1.0, 1.0, 1.27)
ob_plane_039.lineart.crease_threshold = 0.0
_m = ob_plane_039.modifiers.new('Solidify', 'SOLIDIFY')
_m.thickness = 10.0
_m.offset = 1.0
_m.nonmanifold_thickness_mode = 'FIXED'
_m.nonmanifold_merge_threshold = 0.0003
ob_plane_038.parent = ob_empty
ob_plane_038.location = (-47.03, -82.97, -5.276e-06)
ob_plane_038.scale = (1.0, 1.0, 1.845)
ob_plane_038.lineart.crease_threshold = 0.0
_m = ob_plane_038.modifiers.new('Solidify', 'SOLIDIFY')
_m.thickness = 10.0
_m.offset = 1.0
_m.nonmanifold_thickness_mode = 'FIXED'
_m.nonmanifold_merge_threshold = 0.0003
ob_plane_037.parent = ob_empty
ob_plane_037.location = (-47.03, -82.97, -5.276e-06)
ob_plane_037.scale = (1.0, 1.0, 1.555)
ob_plane_037.lineart.crease_threshold = 0.0
_m = ob_plane_037.modifiers.new('Solidify', 'SOLIDIFY')
_m.thickness = 10.0
_m.offset = 1.0
_m.nonmanifold_thickness_mode = 'FIXED'
_m.nonmanifold_merge_threshold = 0.0003
ob_plane_036.parent = ob_empty
ob_plane_036.location = (-47.03, -82.97, -5.276e-06)
ob_plane_036.scale = (1.0, 1.0, 0.6724)
ob_plane_036.lineart.crease_threshold = 0.0
_m = ob_plane_036.modifiers.new('Solidify', 'SOLIDIFY')
_m.thickness = 10.0
_m.offset = 1.0
_m.nonmanifold_thickness_mode = 'FIXED'
_m.nonmanifold_merge_threshold = 0.0003
ob_plane_035.parent = ob_empty
ob_plane_035.location = (-4.827, -177.4, -3.123e-06)
ob_plane_035.scale = (1.0, 1.0, 1.404)
ob_plane_035.lineart.crease_threshold = 0.0
_m = ob_plane_035.modifiers.new('Solidify', 'SOLIDIFY')
_m.thickness = 10.0
_m.offset = 1.0
_m.nonmanifold_thickness_mode = 'FIXED'
_m.nonmanifold_merge_threshold = 0.0003
ob_plane_034.parent = ob_empty
ob_plane_034.location = (-4.827, -177.4, -3.123e-06)
ob_plane_034.scale = (1.0, 1.0, 1.641)
ob_plane_034.lineart.crease_threshold = 0.0
_m = ob_plane_034.modifiers.new('Solidify', 'SOLIDIFY')
_m.thickness = 10.0
_m.offset = 1.0
_m.nonmanifold_thickness_mode = 'FIXED'
_m.nonmanifold_merge_threshold = 0.0003
ob_plane_033.parent = ob_empty
ob_plane_033.location = (-4.827, -177.4, -3.123e-06)
ob_plane_033.scale = (1.0, 1.0, 1.145)
ob_plane_033.lineart.crease_threshold = 0.0
_m = ob_plane_033.modifiers.new('Solidify', 'SOLIDIFY')
_m.thickness = 10.0
_m.offset = 1.0
_m.nonmanifold_thickness_mode = 'FIXED'
_m.nonmanifold_merge_threshold = 0.0003
ob_plane_032.parent = ob_empty
ob_plane_032.location = (-4.827, -177.4, -3.123e-06)
ob_plane_032.scale = (1.0, 1.0, 1.134)
ob_plane_032.lineart.crease_threshold = 0.0
_m = ob_plane_032.modifiers.new('Solidify', 'SOLIDIFY')
_m.thickness = 10.0
_m.offset = 1.0
_m.nonmanifold_thickness_mode = 'FIXED'
_m.nonmanifold_merge_threshold = 0.0003
ob_plane_031.parent = ob_empty
ob_plane_031.location = (-4.827, -177.4, -3.123e-06)
ob_plane_031.scale = (1.0, 1.0, 1.209)
ob_plane_031.lineart.crease_threshold = 0.0
_m = ob_plane_031.modifiers.new('Solidify', 'SOLIDIFY')
_m.thickness = 10.0
_m.offset = 1.0
_m.nonmanifold_thickness_mode = 'FIXED'
_m.nonmanifold_merge_threshold = 0.0003
ob_plane_030.parent = ob_empty
ob_plane_030.location = (-4.827, -177.4, -3.123e-06)
ob_plane_030.scale = (1.0, 1.0, 0.8619)
ob_plane_030.lineart.crease_threshold = 0.0
_m = ob_plane_030.modifiers.new('Solidify', 'SOLIDIFY')
_m.thickness = 10.0
_m.offset = 1.0
_m.nonmanifold_thickness_mode = 'FIXED'
_m.nonmanifold_merge_threshold = 0.0003
ob_plane_029.parent = ob_empty
ob_plane_029.location = (-4.827, -177.4, -3.123e-06)
ob_plane_029.scale = (1.0, 1.0, 1.009)
ob_plane_029.lineart.crease_threshold = 0.0
_m = ob_plane_029.modifiers.new('Solidify', 'SOLIDIFY')
_m.thickness = 10.0
_m.offset = 1.0
_m.nonmanifold_thickness_mode = 'FIXED'
_m.nonmanifold_merge_threshold = 0.0003
ob_plane_028.parent = ob_empty
ob_plane_028.location = (-4.827, -177.4, -3.123e-06)
ob_plane_028.scale = (1.0, 1.0, 1.34)
ob_plane_028.lineart.crease_threshold = 0.0
_m = ob_plane_028.modifiers.new('Solidify', 'SOLIDIFY')
_m.thickness = 10.0
_m.offset = 1.0
_m.nonmanifold_thickness_mode = 'FIXED'
_m.nonmanifold_merge_threshold = 0.0003
ob_plane_027.parent = ob_empty
ob_plane_027.location = (-4.827, -177.4, -3.123e-06)
ob_plane_027.scale = (1.0, 1.0, 0.9571)
ob_plane_027.lineart.crease_threshold = 0.0
_m = ob_plane_027.modifiers.new('Solidify', 'SOLIDIFY')
_m.thickness = 10.0
_m.offset = 1.0
_m.nonmanifold_thickness_mode = 'FIXED'
_m.nonmanifold_merge_threshold = 0.0003
ob_plane_026.parent = ob_empty
ob_plane_026.location = (-4.827, -177.4, -3.123e-06)
ob_plane_026.scale = (1.0, 1.0, 1.155)
ob_plane_026.lineart.crease_threshold = 0.0
_m = ob_plane_026.modifiers.new('Solidify', 'SOLIDIFY')
_m.thickness = 10.0
_m.offset = 1.0
_m.nonmanifold_thickness_mode = 'FIXED'
_m.nonmanifold_merge_threshold = 0.0003
ob_plane_025.parent = ob_empty
ob_plane_025.location = (-4.827, -177.4, -3.123e-06)
ob_plane_025.scale = (1.0, 1.0, 0.8817)
ob_plane_025.lineart.crease_threshold = 0.0
_m = ob_plane_025.modifiers.new('Solidify', 'SOLIDIFY')
_m.thickness = 10.0
_m.offset = 1.0
_m.nonmanifold_thickness_mode = 'FIXED'
_m.nonmanifold_merge_threshold = 0.0003
ob_plane_024.parent = ob_empty
ob_plane_024.location = (-4.827, -177.4, -3.123e-06)
ob_plane_024.scale = (1.0, 1.0, 0.6903)
ob_plane_024.lineart.crease_threshold = 0.0
_m = ob_plane_024.modifiers.new('Solidify', 'SOLIDIFY')
_m.thickness = 10.0
_m.offset = 1.0
_m.nonmanifold_thickness_mode = 'FIXED'
_m.nonmanifold_merge_threshold = 0.0003
ob_plane_023.parent = ob_empty
ob_plane_023.location = (-4.827, -177.4, -3.123e-06)
ob_plane_023.scale = (1.0, 1.0, 0.6159)
ob_plane_023.lineart.crease_threshold = 0.0
_m = ob_plane_023.modifiers.new('Solidify', 'SOLIDIFY')
_m.thickness = 10.0
_m.offset = 1.0
_m.nonmanifold_thickness_mode = 'FIXED'
_m.nonmanifold_merge_threshold = 0.0003
ob_plane_022.parent = ob_empty
ob_plane_022.location = (0.0, 0.0, 0.0)
ob_plane_022.scale = (1.0, 1.0, 0.6571)
ob_plane_022.lineart.crease_threshold = 0.0
_m = ob_plane_022.modifiers.new('Solidify', 'SOLIDIFY')
_m.thickness = 10.0
_m.offset = 1.0
_m.nonmanifold_thickness_mode = 'FIXED'
_m.nonmanifold_merge_threshold = 0.0003
ob_plane_011.parent = ob_empty
ob_plane_011.location = (0.0, 0.0, 0.0)
ob_plane_011.scale = (1.0, 1.0, 1.415)
ob_plane_011.lineart.crease_threshold = 0.0
ob_plane_001.parent = ob_empty
ob_plane_001.location = (0.0, 0.0, 0.0)
ob_plane_001.scale = (1.0, 1.0, 1.044)
ob_plane_001.lineart.crease_threshold = 0.0
_m = ob_plane_001.modifiers.new('Solidify', 'SOLIDIFY')
_m.thickness = 10.0
_m.offset = 1.0
_m.nonmanifold_thickness_mode = 'FIXED'
_m.nonmanifold_merge_threshold = 0.0003
ob_plane_021.parent = ob_empty
ob_plane_021.location = (0.0, 0.0, 0.0)
ob_plane_021.scale = (1.0, 1.0, 1.887)
ob_plane_021.lineart.crease_threshold = 0.0
_m = ob_plane_021.modifiers.new('Solidify', 'SOLIDIFY')
_m.thickness = 10.0
_m.offset = 1.0
_m.nonmanifold_thickness_mode = 'FIXED'
_m.nonmanifold_merge_threshold = 0.0003
ob_plane_020.parent = ob_empty
ob_plane_020.location = (0.0, 0.0, 0.0)
ob_plane_020.scale = (1.0, 1.0, 0.6352)
ob_plane_020.lineart.crease_threshold = 0.0
_m = ob_plane_020.modifiers.new('Solidify', 'SOLIDIFY')
_m.thickness = 10.0
_m.offset = 1.0
_m.nonmanifold_thickness_mode = 'FIXED'
_m.nonmanifold_merge_threshold = 0.0003
ob_plane_019.parent = ob_empty
ob_plane_019.location = (0.0, 0.0, 0.0)
ob_plane_019.scale = (1.0, 1.0, 1.628)
ob_plane_019.lineart.crease_threshold = 0.0
_m = ob_plane_019.modifiers.new('Solidify', 'SOLIDIFY')
_m.thickness = 10.0
_m.offset = 1.0
_m.nonmanifold_thickness_mode = 'FIXED'
_m.nonmanifold_merge_threshold = 0.0003
ob_plane_018.parent = ob_empty
ob_plane_018.location = (0.0, 0.0, 0.0)
ob_plane_018.scale = (1.0, 1.0, 1.2)
ob_plane_018.lineart.crease_threshold = 0.0
_m = ob_plane_018.modifiers.new('Solidify', 'SOLIDIFY')
_m.thickness = 10.0
_m.offset = 1.0
_m.nonmanifold_thickness_mode = 'FIXED'
_m.nonmanifold_merge_threshold = 0.0003
ob_plane_017.parent = ob_empty
ob_plane_017.location = (0.0, 0.0, 0.0)
ob_plane_017.lineart.crease_threshold = 0.0
_m = ob_plane_017.modifiers.new('Solidify', 'SOLIDIFY')
_m.thickness = 10.0
_m.offset = 1.0
_m.nonmanifold_thickness_mode = 'FIXED'
_m.nonmanifold_merge_threshold = 0.0003
ob_plane_016.parent = ob_empty
ob_plane_016.location = (0.0, 0.0, 0.0)
ob_plane_016.scale = (1.0, 1.0, 1.734)
ob_plane_016.lineart.crease_threshold = 0.0
_m = ob_plane_016.modifiers.new('Solidify', 'SOLIDIFY')
_m.thickness = 10.0
_m.offset = 1.0
_m.nonmanifold_thickness_mode = 'FIXED'
_m.nonmanifold_merge_threshold = 0.0003
ob_plane_015.parent = ob_empty
ob_plane_015.location = (0.0, 0.0, 0.0)
ob_plane_015.scale = (1.0, 1.0, 2.198)
ob_plane_015.lineart.crease_threshold = 0.0
_m = ob_plane_015.modifiers.new('Solidify', 'SOLIDIFY')
_m.thickness = 10.0
_m.offset = 1.0
_m.nonmanifold_thickness_mode = 'FIXED'
_m.nonmanifold_merge_threshold = 0.0003
ob_plane_014.parent = ob_empty
ob_plane_014.location = (0.0, 0.0, 0.0)
ob_plane_014.scale = (1.0, 1.0, 2.733)
ob_plane_014.lineart.crease_threshold = 0.0
_m = ob_plane_014.modifiers.new('Solidify', 'SOLIDIFY')
_m.thickness = 10.0
_m.offset = 1.0
_m.nonmanifold_thickness_mode = 'FIXED'
_m.nonmanifold_merge_threshold = 0.0003
ob_plane_013.parent = ob_empty
ob_plane_013.location = (0.0, 0.0, 0.0)
ob_plane_013.scale = (1.0, 1.0, 2.733)
ob_plane_013.lineart.crease_threshold = 0.0
_m = ob_plane_013.modifiers.new('Solidify', 'SOLIDIFY')
_m.thickness = 10.0
_m.offset = 1.0
_m.nonmanifold_thickness_mode = 'FIXED'
_m.nonmanifold_merge_threshold = 0.0003
ob_plane_012.parent = ob_empty
ob_plane_012.location = (0.0, 0.0, 0.0)
ob_plane_012.scale = (1.0, 1.0, 2.733)
ob_plane_012.lineart.crease_threshold = 0.0
_m = ob_plane_012.modifiers.new('Solidify', 'SOLIDIFY')
_m.thickness = 10.0
_m.offset = 1.0
_m.nonmanifold_thickness_mode = 'FIXED'
_m.nonmanifold_merge_threshold = 0.0003
ob_plane_010.parent = ob_empty
ob_plane_010.location = (0.0, 0.0, 0.0)
ob_plane_010.scale = (1.0, 1.0, 1.452)
ob_plane_010.lineart.crease_threshold = 0.0
_m = ob_plane_010.modifiers.new('Solidify', 'SOLIDIFY')
_m.thickness = 10.0
_m.offset = 1.0
_m.nonmanifold_thickness_mode = 'FIXED'
_m.nonmanifold_merge_threshold = 0.0003
ob_plane_009.parent = ob_empty
ob_plane_009.location = (0.0, 0.0, 0.0)
ob_plane_009.scale = (1.0, 1.0, 3.246)
ob_plane_009.lineart.crease_threshold = 0.0
_m = ob_plane_009.modifiers.new('Solidify', 'SOLIDIFY')
_m.thickness = 10.0
_m.offset = 1.0
_m.nonmanifold_thickness_mode = 'FIXED'
_m.nonmanifold_merge_threshold = 0.0003
ob_plane_008.parent = ob_empty
ob_plane_008.location = (0.0, 0.0, 0.0)
ob_plane_008.scale = (1.0, 1.0, 3.265)
ob_plane_008.lineart.crease_threshold = 0.0
_m = ob_plane_008.modifiers.new('Solidify', 'SOLIDIFY')
_m.thickness = 10.0
_m.offset = 1.0
_m.nonmanifold_thickness_mode = 'FIXED'
_m.nonmanifold_merge_threshold = 0.0003
ob_plane_007.parent = ob_empty
ob_plane_007.location = (0.0, 0.0, 0.0)
ob_plane_007.scale = (1.0, 1.0, 2.311)
ob_plane_007.lineart.crease_threshold = 0.0
_m = ob_plane_007.modifiers.new('Solidify', 'SOLIDIFY')
_m.thickness = 10.0
_m.offset = 1.0
_m.nonmanifold_thickness_mode = 'FIXED'
_m.nonmanifold_merge_threshold = 0.0003
ob_plane_006.parent = ob_empty
ob_plane_006.location = (0.0, 0.0, 0.0)
ob_plane_006.scale = (1.0, 1.0, 2.557)
ob_plane_006.lineart.crease_threshold = 0.0
_m = ob_plane_006.modifiers.new('Solidify', 'SOLIDIFY')
_m.thickness = 10.0
_m.offset = 1.0
_m.nonmanifold_thickness_mode = 'FIXED'
_m.nonmanifold_merge_threshold = 0.0003
ob_plane_005.parent = ob_empty
ob_plane_005.location = (0.0, 0.0, 0.0)
ob_plane_005.scale = (1.0, 1.0, 2.311)
ob_plane_005.lineart.crease_threshold = 0.0
_m = ob_plane_005.modifiers.new('Solidify', 'SOLIDIFY')
_m.thickness = 10.0
_m.offset = 1.0
_m.nonmanifold_thickness_mode = 'FIXED'
_m.nonmanifold_merge_threshold = 0.0003
ob_plane_004.parent = ob_empty
ob_plane_004.location = (0.0, 0.0, 0.0)
ob_plane_004.scale = (1.0, 1.0, 2.075)
ob_plane_004.lineart.crease_threshold = 0.0
_m = ob_plane_004.modifiers.new('Solidify', 'SOLIDIFY')
_m.thickness = 10.0
_m.offset = 1.0
_m.nonmanifold_thickness_mode = 'FIXED'
_m.nonmanifold_merge_threshold = 0.0003
ob_plane_003.parent = ob_empty
ob_plane_003.location = (0.0, 0.0, 0.0)
ob_plane_003.scale = (1.0, 1.0, 2.94)
ob_plane_003.lineart.crease_threshold = 0.0
_m = ob_plane_003.modifiers.new('Solidify', 'SOLIDIFY')
_m.thickness = 10.0
_m.offset = 1.0
_m.nonmanifold_thickness_mode = 'FIXED'
_m.nonmanifold_merge_threshold = 0.0003
ob_plane_002.parent = ob_empty
ob_plane_002.location = (0.0, 0.0, 0.0)
ob_plane_002.lineart.crease_threshold = 0.0
ob_plane.parent = ob_empty
ob_plane.location = (0.0, 0.0, 0.0)
ob_plane.lineart.crease_threshold = 0.0
_m = ob_plane.modifiers.new('Subsurf', 'SUBSURF')
_m.uv_smooth = 'PRESERVE_CORNERS'
_m.quality = 2
_m.show_only_control_edges = False
_m = ob_plane.modifiers.new('Solidify', 'SOLIDIFY')
_m.thickness = 0.2
_m.offset = 1.0
_m.nonmanifold_thickness_mode = 'FIXED'
_m.nonmanifold_merge_threshold = 0.0003
ob_plane_107.location = (33.56, -129.3, 4.653e-07)
ob_plane_107.rotation_euler = (0.0, -0.0, -1.425)
ob_plane_107.lineart.crease_threshold = 0.0
_m = ob_plane_107.modifiers.new('Mirror', 'MIRROR')
_m.use_axis = (True, True, False)
_m.use_clip = True
ob_plane_106.location = (32.04, -119.0, 4.805e-07)
ob_plane_106.rotation_euler = (0.0, -0.0, -1.425)
ob_plane_106.lineart.crease_threshold = 0.0
_m = ob_plane_106.modifiers.new('Mirror', 'MIRROR')
_m.use_axis = (True, True, False)
_m.use_clip = True
ob_plane_105.location = (30.73, -108.1, 4.985e-07)
ob_plane_105.rotation_euler = (0.0, -0.0, -1.425)
ob_plane_105.lineart.crease_threshold = 0.0
_m = ob_plane_105.modifiers.new('Mirror', 'MIRROR')
_m.use_axis = (True, True, False)
_m.use_clip = True
ob_plane_104.location = (29.27, -97.51, 4.985e-07)
ob_plane_104.rotation_euler = (0.0, -0.0, -1.425)
ob_plane_104.lineart.crease_threshold = 0.0
_m = ob_plane_104.modifiers.new('Mirror', 'MIRROR')
_m.use_axis = (True, True, False)
_m.use_clip = True
ob_plane_103.location = (27.44, -86.52, 4.985e-07)
ob_plane_103.rotation_euler = (0.0, -0.0, -1.425)
ob_plane_103.lineart.crease_threshold = 0.0
_m = ob_plane_103.modifiers.new('Mirror', 'MIRROR')
_m.use_axis = (True, True, False)
_m.use_clip = True
ob_plane_102.location = (26.46, -73.81, 5.01e-07)
ob_plane_102.rotation_euler = (0.0, -0.0, -1.425)
ob_plane_102.lineart.crease_threshold = 0.0
_m = ob_plane_102.modifiers.new('Mirror', 'MIRROR')
_m.use_axis = (True, True, False)
_m.use_clip = True
ob_plane_101.location = (24.31, -60.94, 5.945e-07)
ob_plane_101.rotation_euler = (0.0, -0.0, -1.425)
ob_plane_101.lineart.crease_threshold = 0.0
_m = ob_plane_101.modifiers.new('Mirror', 'MIRROR')
_m.use_axis = (True, True, False)
_m.use_clip = True
ob_plane_100.location = (22.88, -48.51, 7.077e-07)
ob_plane_100.rotation_euler = (0.0, -0.0, -1.425)
ob_plane_100.lineart.crease_threshold = 0.0
_m = ob_plane_100.modifiers.new('Mirror', 'MIRROR')
_m.use_axis = (True, True, False)
_m.use_clip = True
ob_plane_099.location = (20.78, -33.72, 7.6e-07)
ob_plane_099.rotation_euler = (0.0, -0.0, -1.425)
ob_plane_099.lineart.crease_threshold = 0.0
_m = ob_plane_099.modifiers.new('Mirror', 'MIRROR')
_m.use_axis = (True, True, False)
_m.use_clip = True
ob_plane_098.location = (8.909, -79.22, 4.985e-07)
ob_plane_098.rotation_euler = (0.0, -0.0, -1.551)
ob_plane_098.lineart.crease_threshold = 0.0
_m = ob_plane_098.modifiers.new('Mirror', 'MIRROR')
_m.use_axis = (True, True, False)
_m.use_clip = True
ob_plane_097.location = (8.462, -66.66, 5.632e-07)
ob_plane_097.rotation_euler = (0.0, -0.0, -1.551)
ob_plane_097.lineart.crease_threshold = 0.0
_m = ob_plane_097.modifiers.new('Mirror', 'MIRROR')
_m.use_axis = (True, True, False)
_m.use_clip = True
ob_plane_096.location = (7.888, -53.53, 5.827e-07)
ob_plane_096.rotation_euler = (0.0, -0.0, -1.551)
ob_plane_096.lineart.crease_threshold = 0.0
_m = ob_plane_096.modifiers.new('Mirror', 'MIRROR')
_m.use_axis = (True, True, False)
_m.use_clip = True
ob_plane_095.location = (6.931, -37.65, 5.813e-07)
ob_plane_095.rotation_euler = (0.0, -0.0, -1.551)
ob_plane_095.lineart.crease_threshold = 0.0
_m = ob_plane_095.modifiers.new('Mirror', 'MIRROR')
_m.use_axis = (True, True, False)
_m.use_clip = True
ob_plane_094.location = (-9.856, -42.13, 5.813e-07)
ob_plane_094.rotation_euler = (0.0, -0.0, -1.754)
ob_plane_094.lineart.crease_threshold = 0.0
_m = ob_plane_094.modifiers.new('Mirror', 'MIRROR')
_m.use_axis = (True, True, False)
_m.use_clip = True
ob_plane_093.location = (-12.11, -57.88, 5.827e-07)
ob_plane_093.rotation_euler = (0.0, -0.0, -1.754)
ob_plane_093.lineart.crease_threshold = 0.0
_m = ob_plane_093.modifiers.new('Mirror', 'MIRROR')
_m.use_axis = (True, True, False)
_m.use_clip = True
ob_plane_092.location = (-14.19, -70.86, 5.632e-07)
ob_plane_092.rotation_euler = (0.0, -0.0, -1.754)
ob_plane_092.lineart.crease_threshold = 0.0
_m = ob_plane_092.modifiers.new('Mirror', 'MIRROR')
_m.use_axis = (True, True, False)
_m.use_clip = True
ob_plane_091.location = (-16.28, -83.25, 4.985e-07)
ob_plane_091.rotation_euler = (0.0, -0.0, -1.754)
ob_plane_091.lineart.crease_threshold = 0.0
_m = ob_plane_091.modifiers.new('Mirror', 'MIRROR')
_m.use_axis = (True, True, False)
_m.use_clip = True
ob_plane_090.location = (-18.29, -95.34, 4.985e-07)
ob_plane_090.rotation_euler = (0.0, -0.0, -1.754)
ob_plane_090.lineart.crease_threshold = 0.0
_m = ob_plane_090.modifiers.new('Mirror', 'MIRROR')
_m.use_axis = (True, True, False)
_m.use_clip = True
ob_plane_089.location = (-22.19, -105.8, 4.985e-07)
ob_plane_089.rotation_euler = (0.0, -0.0, -1.754)
ob_plane_089.lineart.crease_threshold = 0.0
_m = ob_plane_089.modifiers.new('Mirror', 'MIRROR')
_m.use_axis = (True, True, False)
_m.use_clip = True
ob_plane_088.location = (-22.15, -116.8, 4.985e-07)
ob_plane_088.rotation_euler = (0.0, -0.0, -1.754)
ob_plane_088.lineart.crease_threshold = 0.0
_m = ob_plane_088.modifiers.new('Mirror', 'MIRROR')
_m.use_axis = (True, True, False)
_m.use_clip = True
ob_plane_087.location = (-23.84, -125.8, 4.805e-07)
ob_plane_087.rotation_euler = (0.0, -0.0, -1.754)
ob_plane_087.lineart.crease_threshold = 0.0
_m = ob_plane_087.modifiers.new('Mirror', 'MIRROR')
_m.use_axis = (True, True, False)
_m.use_clip = True
ob_plane_086.location = (-25.4, -135.1, 4.653e-07)
ob_plane_086.rotation_euler = (0.0, -0.0, -1.754)
ob_plane_086.lineart.crease_threshold = 0.0
_m = ob_plane_086.modifiers.new('Mirror', 'MIRROR')
_m.use_axis = (True, True, False)
_m.use_clip = True
ob_plane_085.location = (-44.02, -137.6, 4.653e-07)
ob_plane_085.rotation_euler = (0.0, -0.0, -1.768)
ob_plane_085.lineart.crease_threshold = 0.0
_m = ob_plane_085.modifiers.new('Mirror', 'MIRROR')
_m.use_axis = (True, True, False)
_m.use_clip = True
ob_plane_084.location = (-42.56, -130.0, 4.805e-07)
ob_plane_084.rotation_euler = (0.0, -0.0, -1.768)
ob_plane_084.lineart.crease_threshold = 0.0
_m = ob_plane_084.modifiers.new('Mirror', 'MIRROR')
_m.use_axis = (True, True, False)
_m.use_clip = True
ob_plane_083.location = (-40.73, -121.0, 4.985e-07)
ob_plane_083.rotation_euler = (0.0, -0.0, -1.768)
ob_plane_083.lineart.crease_threshold = 0.0
_m = ob_plane_083.modifiers.new('Mirror', 'MIRROR')
_m.use_axis = (True, True, False)
_m.use_clip = True
ob_plane_082.location = (-38.54, -110.6, 4.985e-07)
ob_plane_082.rotation_euler = (0.0, -0.0, -1.768)
ob_plane_082.lineart.crease_threshold = 0.0
_m = ob_plane_082.modifiers.new('Mirror', 'MIRROR')
_m.use_axis = (True, True, False)
_m.use_clip = True
ob_plane_081.location = (-36.56, -99.6, 4.985e-07)
ob_plane_081.rotation_euler = (0.0, -0.0, -1.768)
ob_plane_081.lineart.crease_threshold = 0.0
_m = ob_plane_081.modifiers.new('Mirror', 'MIRROR')
_m.use_axis = (True, True, False)
_m.use_clip = True
ob_plane_080.location = (-34.37, -87.54, 4.985e-07)
ob_plane_080.rotation_euler = (0.0, -0.0, -1.768)
ob_plane_080.lineart.crease_threshold = 0.0
_m = ob_plane_080.modifiers.new('Mirror', 'MIRROR')
_m.use_axis = (True, True, False)
_m.use_clip = True
ob_plane_079.location = (-32.1, -75.18, 5.632e-07)
ob_plane_079.rotation_euler = (0.0, -0.0, -1.768)
ob_plane_079.lineart.crease_threshold = 0.0
_m = ob_plane_079.modifiers.new('Mirror', 'MIRROR')
_m.use_axis = (True, True, False)
_m.use_clip = True
ob_plane_078.location = (-29.84, -62.24, 5.827e-07)
ob_plane_078.rotation_euler = (0.0, -0.0, -1.768)
ob_plane_078.lineart.crease_threshold = 0.0
_m = ob_plane_078.modifiers.new('Mirror', 'MIRROR')
_m.use_axis = (True, True, False)
_m.use_clip = True
ob_plane_077.location = (-27.35, -46.52, 5.813e-07)
ob_plane_077.rotation_euler = (0.0, -0.0, -1.768)
ob_plane_077.lineart.crease_threshold = 0.0
_m = ob_plane_077.modifiers.new('Mirror', 'MIRROR')
_m.use_axis = (True, True, False)
_m.use_clip = True
ob_plane_076.location = (-24.87, -33.36, 5.814e-07)
ob_plane_076.rotation_euler = (0.0, -0.0, -1.666)
ob_plane_076.lineart.crease_threshold = 0.0
_m = ob_plane_076.modifiers.new('Mirror', 'MIRROR')
_m.use_axis = (True, True, False)
_m.use_clip = True
ob_plane_075.location = (0.0, 0.0, 0.0)
ob_plane_075.lineart.crease_threshold = 0.0
ob_empty.location = (0.0, 0.0, 0.0)
ob_empty.empty_image_offset = (0.0, 0.0)
ob_empty.lineart.crease_threshold = 0.0

# ---- collection membership
col_collection_1.objects.link(ob_plane_108)
col_collection_1.objects.link(ob_plane_074)
col_collection_1.objects.link(ob_plane_072)
col_collection_1.objects.link(ob_plane_071)
col_collection_1.objects.link(ob_plane_070)
col_collection_1.objects.link(ob_plane_069)
col_collection_1.objects.link(ob_plane_068)
col_collection_1.objects.link(ob_plane_067)
col_collection_1.objects.link(ob_plane_066)
col_collection_1.objects.link(ob_plane_064)
col_collection_1.objects.link(ob_plane_063)
col_collection_1.objects.link(ob_plane_062)
col_collection_1.objects.link(ob_plane_061)
col_collection_1.objects.link(ob_plane_060)
col_collection_1.objects.link(ob_plane_059)
col_collection_1.objects.link(ob_plane_057)
col_collection_1.objects.link(ob_plane_056)
col_collection_1.objects.link(ob_plane_055)
col_collection_1.objects.link(ob_plane_054)
col_collection_1.objects.link(ob_plane_053)
col_collection_1.objects.link(ob_plane_052)
col_collection_1.objects.link(ob_plane_051)
col_collection_1.objects.link(ob_plane_050)
col_collection_1.objects.link(ob_plane_049)
col_collection_1.objects.link(ob_plane_048)
col_collection_1.objects.link(ob_plane_047)
col_collection_1.objects.link(ob_plane_046)
col_collection_1.objects.link(ob_plane_045)
col_collection_1.objects.link(ob_plane_044)
col_collection_1.objects.link(ob_plane_043)
col_collection_1.objects.link(ob_plane_042)
col_collection_1.objects.link(ob_plane_041)
col_collection_1.objects.link(ob_plane_040)
col_collection_1.objects.link(ob_plane_039)
col_collection_1.objects.link(ob_plane_038)
col_collection_1.objects.link(ob_plane_037)
col_collection_1.objects.link(ob_plane_036)
col_collection_1.objects.link(ob_plane_035)
col_collection_1.objects.link(ob_plane_034)
col_collection_1.objects.link(ob_plane_033)
col_collection_1.objects.link(ob_plane_032)
col_collection_1.objects.link(ob_plane_031)
col_collection_1.objects.link(ob_plane_030)
col_collection_1.objects.link(ob_plane_029)
col_collection_1.objects.link(ob_plane_028)
col_collection_1.objects.link(ob_plane_027)
col_collection_1.objects.link(ob_plane_026)
col_collection_1.objects.link(ob_plane_025)
col_collection_1.objects.link(ob_plane_024)
col_collection_1.objects.link(ob_plane_023)
col_collection_1.objects.link(ob_plane_022)
col_collection_1.objects.link(ob_plane_011)
col_collection_1.objects.link(ob_plane_001)
col_collection_1.objects.link(ob_plane_021)
col_collection_1.objects.link(ob_plane_020)
col_collection_1.objects.link(ob_plane_019)
col_collection_1.objects.link(ob_plane_018)
col_collection_1.objects.link(ob_plane_017)
col_collection_1.objects.link(ob_plane_016)
col_collection_1.objects.link(ob_plane_015)
col_collection_1.objects.link(ob_plane_014)
col_collection_1.objects.link(ob_plane_013)
col_collection_1.objects.link(ob_plane_012)
col_collection_1.objects.link(ob_plane_010)
col_collection_1.objects.link(ob_plane_009)
col_collection_1.objects.link(ob_plane_008)
col_collection_1.objects.link(ob_plane_007)
col_collection_1.objects.link(ob_plane_006)
col_collection_1.objects.link(ob_plane_005)
col_collection_1.objects.link(ob_plane_004)
col_collection_1.objects.link(ob_plane_003)
col_collection_1.objects.link(ob_plane_002)
col_collection_1.objects.link(ob_plane)
col_collection_2.objects.link(ob_plane_107)
col_collection_2.objects.link(ob_plane_106)
col_collection_2.objects.link(ob_plane_105)
col_collection_2.objects.link(ob_plane_104)
col_collection_2.objects.link(ob_plane_103)
col_collection_2.objects.link(ob_plane_102)
col_collection_2.objects.link(ob_plane_101)
col_collection_2.objects.link(ob_plane_100)
col_collection_2.objects.link(ob_plane_099)
col_collection_2.objects.link(ob_plane_098)
col_collection_2.objects.link(ob_plane_097)
col_collection_2.objects.link(ob_plane_096)
col_collection_2.objects.link(ob_plane_095)
col_collection_2.objects.link(ob_plane_094)
col_collection_2.objects.link(ob_plane_093)
col_collection_2.objects.link(ob_plane_092)
col_collection_2.objects.link(ob_plane_091)
col_collection_2.objects.link(ob_plane_090)
col_collection_2.objects.link(ob_plane_089)
col_collection_2.objects.link(ob_plane_088)
col_collection_2.objects.link(ob_plane_087)
col_collection_2.objects.link(ob_plane_086)
col_collection_2.objects.link(ob_plane_085)
col_collection_2.objects.link(ob_plane_084)
col_collection_2.objects.link(ob_plane_083)
col_collection_2.objects.link(ob_plane_082)
col_collection_2.objects.link(ob_plane_081)
col_collection_2.objects.link(ob_plane_080)
col_collection_2.objects.link(ob_plane_079)
col_collection_2.objects.link(ob_plane_078)
col_collection_2.objects.link(ob_plane_077)
col_collection_2.objects.link(ob_plane_076)
col_collection_2.objects.link(ob_plane_075)
col_collection_2.objects.link(ob_empty)

# ---- scene / render settings (as saved in the file)
scene.frame_start = 1; scene.frame_end = 250; scene.frame_set(9)
scene.render.engine = 'CYCLES'
scene.render.resolution_percentage = 50
scene.render.dither_intensity = 0.0
scene.cycles.use_denoising = False
scene.cycles.samples = 128
scene.cycles.sampling_pattern = 'TABULATED_SOBOL'
scene.cycles.use_adaptive_sampling = False
scene.cycles.use_light_tree = False
scene.cycles.blur_glossy = 0.0
scene.cycles.sample_clamp_indirect = 0.0
scene.view_settings.view_transform = 'Standard'
bpy.context.view_layer.update()

# ---- added for rendering (the .blend has no active camera): camera
cam_auto = bpy.data.cameras.new('AutoCamera')
cam_auto.lens = 50.0
cam_auto.sensor_width = 36.0
cam_auto.clip_end = 7799.08
ob_auto_camera = bpy.data.objects.new('AutoCamera', cam_auto)
scene.collection.objects.link(ob_auto_camera)
ob_auto_camera.location = (442.824, -617.982, 388.035)
ob_auto_camera.rotation_euler = (1.09748, -7.21219e-08, 0.694738)
scene.camera = ob_auto_camera
bpy.context.view_layer.update()
